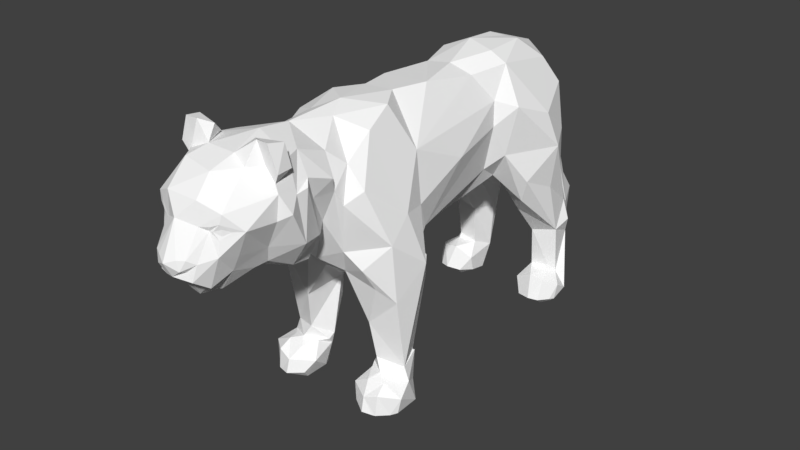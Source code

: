 # Source: TigerAnimation.blend  (saved by Blender 2.79.0; exported with 4.5.12 LTS)
import bpy
from mathutils import Matrix  # noqa: F401  (used for matrix-valued properties, if any)

bpy.ops.wm.read_factory_settings(use_empty=True)
scene = bpy.context.scene
scene.name = 'Scene'

# ---- collections
col_collection_1 = bpy.data.collections.new('Collection 1'); scene.collection.children.link(col_collection_1)

# ---- materials (node trees are filled in below, after node groups)
mat_tiger_fur = bpy.data.materials.new('Tiger Fur')
mat_tiger_fur.alpha_threshold = 0.0
mat_tiger_fur.diffuse_color = (0.6654, 0.1912, 0.02956, 1.0)
mat_tiger_fur.roughness = 0.5
mat_tiger_eyes = bpy.data.materials.new('Tiger Eyes')
mat_tiger_eyes.alpha_threshold = 0.0
mat_tiger_eyes.diffuse_color = (0.0, 0.0, 0.0, 1.0)
mat_tiger_eyes.roughness = 0.5
mat_tiger_nose = bpy.data.materials.new('Tiger Nose')
mat_tiger_nose.alpha_threshold = 0.0
mat_tiger_nose.diffuse_color = (0.8388, 0.4508, 0.491, 1.0)
mat_tiger_nose.roughness = 0.5
mat_tiger_bottom = bpy.data.materials.new('Tiger Bottom')
mat_tiger_bottom.alpha_threshold = 0.0
mat_tiger_bottom.diffuse_color = (0.8714, 0.7305, 0.5647, 1.0)
mat_tiger_bottom.roughness = 0.5
mat_tiger_outline = bpy.data.materials.new('Tiger Outline')
mat_tiger_outline.alpha_threshold = 0.0
mat_tiger_outline.diffuse_color = (1.0, 1.0, 1.0, 1.0)
mat_tiger_outline.roughness = 0.5

# ---- material node trees
mat_tiger_fur.use_nodes = True; mat_tiger_fur.node_tree.nodes.clear()
_N = mat_tiger_fur.node_tree.nodes; _L = mat_tiger_fur.node_tree.links
n0 = _N.new('ShaderNodeOutputMaterial'); n0.name = 'Material Output'; n0.location = (300, 300)
n1 = _N.new('ShaderNodeBsdfDiffuse'); n1.name = 'Diffuse BSDF'; n1.location = (10, 300)
n1.inputs[0].default_value = (0.6654, 0.1912, 0.02956, 1.0)
_L.new(n1.outputs[0], n0.inputs[0])
n0.is_active_output = True
mat_tiger_eyes.use_nodes = True; mat_tiger_eyes.node_tree.nodes.clear()
_N = mat_tiger_eyes.node_tree.nodes; _L = mat_tiger_eyes.node_tree.links
n0 = _N.new('ShaderNodeOutputMaterial'); n0.name = 'Material Output'; n0.location = (300, 300)
n1 = _N.new('ShaderNodeBsdfDiffuse'); n1.name = 'Diffuse BSDF'; n1.location = (10, 300)
n1.inputs[0].default_value = (0.0, 0.0, 0.0, 1.0)
_L.new(n1.outputs[0], n0.inputs[0])
n0.is_active_output = True
mat_tiger_nose.use_nodes = True; mat_tiger_nose.node_tree.nodes.clear()
_N = mat_tiger_nose.node_tree.nodes; _L = mat_tiger_nose.node_tree.links
n0 = _N.new('ShaderNodeOutputMaterial'); n0.name = 'Material Output'; n0.location = (300, 300)
n1 = _N.new('ShaderNodeBsdfDiffuse'); n1.name = 'Diffuse BSDF'; n1.location = (10, 300)
n1.inputs[0].default_value = (0.8388, 0.4508, 0.491, 1.0)
_L.new(n1.outputs[0], n0.inputs[0])
n0.is_active_output = True
mat_tiger_bottom.use_nodes = True; mat_tiger_bottom.node_tree.nodes.clear()
_N = mat_tiger_bottom.node_tree.nodes; _L = mat_tiger_bottom.node_tree.links
n0 = _N.new('ShaderNodeOutputMaterial'); n0.name = 'Material Output'; n0.location = (300, 300)
n1 = _N.new('ShaderNodeBsdfDiffuse'); n1.name = 'Diffuse BSDF'; n1.location = (10, 300)
n1.inputs[0].default_value = (0.8714, 0.7305, 0.5647, 1.0)
_L.new(n1.outputs[0], n0.inputs[0])
n0.is_active_output = True
mat_tiger_outline.use_nodes = True; mat_tiger_outline.node_tree.nodes.clear()
_N = mat_tiger_outline.node_tree.nodes; _L = mat_tiger_outline.node_tree.links
n0 = _N.new('ShaderNodeOutputMaterial'); n0.name = 'Material Output'; n0.location = (300, 300)
n1 = _N.new('ShaderNodeBsdfDiffuse'); n1.name = 'Diffuse BSDF'; n1.location = (10, 300)
n1.inputs[0].default_value = (1.0, 1.0, 1.0, 1.0)
_L.new(n1.outputs[0], n0.inputs[0])
n0.is_active_output = True

# ---- world
world_world = bpy.data.worlds.new('World'); scene.world = world_world
world_world.color = (0.05088, 0.05088, 0.05088)
world_world.use_sun_shadow = False
world_world.sun_shadow_jitter_overblur = 0.0
world_world.cycles.sampling_method = 'MANUAL'

# ---- meshes
me_tiger = bpy.data.meshes.new('Tiger')
me_tiger.from_pydata([(0.3856, 1.076, 0.7726), (0.4315, 0.7955, 1.015), (0.4406, 0.9378, 0.6005), (0.297, 0.7075, 0.8329), (0.316, 0.9135, 0.565), (0.3638, 0.5946, 0.9753), (0.5126, -1.048, 0.02478), (0.4068, -1.103, 0.005965), (0.2544, 0.829, 0.8926), (0.2602, 1.006, 1.009), (0.5072, -0.9429, 0.01923), (0.3108, -0.9494, 0.0157), (0.2744, -1.019, 0.03335), (0.3645, -1.126, 0.02308), (0.003481, 1.176, 1.653), (0.0692, 1.062, 1.939), (1.415e-12, 1.085, 1.979), (0.002029, 1.271, 1.759), (0.1073, 0.7605, 2.09), (0.3476, 1.081, 0.976), (0.3604, 1.168, 0.6743), (0.4427, -1.223, 0.02928), (0.5073, -1.169, 0.04132), (0.5313, -1.138, 0.04612), (0.2882, -1.191, 0.04295), (0.3691, -1.247, 0.03176), (0.3683, -1.223, 0.0981), (0.3575, -0.6523, 0.9614), (0.3152, -0.7967, 0.5001), (0.4457, -0.7804, 0.9243), (0.2752, -0.8347, 0.6976), (0.477, -1.064, 0.8564), (0.3117, -1.075, 0.6418), (0.3335, -1.025, 0.3285), (0.4078, 0.5388, 1.152), (0.4337, 0.6896, 1.637), (0.4875, 0.7727, 1.374), (0.3146, 0.365, 1.405), (0.3754, 0.9827, 1.412), (2.997e-09, 0.9402, 1.29), (0.1414, 0.7375, 1.093), (0.2258, 0.5372, 1.13), (0.2412, 1.079, 1.61), (0.3062, 1.013, 1.755), (0.2079, 0.9374, 1.938), (0.1478, 0.3811, 2.101), (-2.227e-09, 0.7815, 2.077), (-0.05823, 0.4358, 2.13), (0.246, 0.4036, 2.039), (0.386, 0.3873, 1.769), (0.1038, 1.072, 1.867), (6.382e-11, 1.065, 1.846), (0.45, -1.066, 0.1682), (0.4408, -1.14, 0.1709), (0.5507, -1.129, 0.1218), (0.4535, -1.207, 0.1322), (0.4567, -0.978, 0.2794), (0.4968, -1.0, 0.1659), (0.4451, -0.9024, 0.1151), (0.3312, -1.143, 0.166), (0.236, -1.144, 0.1149), (0.3665, -1.067, 0.2019), (0.2892, -1.043, 0.1853), (0.4103, -0.8413, 0.2936), (0.2707, -0.9408, 0.2428), (0.3017, -1.156, 0.001975), (0.4427, -1.166, -0.001531), (0.3986, -0.8423, 0.3044), (0.2791, -0.955, 0.172), (0.2667, -0.9741, 0.2157), (0.4269, -1.227, 0.02852), (0.2754, 0.2299, 1.651), (0.1743, 0.4417, 1.2), (0.4041, -1.137, 0.9755), (0.1313, -1.081, 0.9712), (0.1731, -1.177, 1.062), (0.2078, -0.7288, 0.9465), (0.1247, -0.9337, 0.9159), (0.3868, -1.279, 1.706), (0.459, -0.977, 1.456), (0.2834, -1.465, 1.757), (0.2063, -1.497, 1.55), (0.04617, 1.612, 0.7094), (0.005076, 1.603, 0.7767), (0.02711, 1.791, 0.5012), (0.06738, 1.681, 0.4703), (0.2708, -1.311, 1.858), (0.3053, -1.373, 1.638), (0.07455, -1.204, 2.067), (0.2372, -1.282, 1.262), (7.751e-10, -1.034, 2.106), (-0.00169, 0.8043, 1.197), (0.06508, -1.358, 1.206), (0.08337, -1.544, 1.355), (-0.06466, -1.385, 1.228), (0.01409, 1.812, 0.2474), (0.5226, -0.8692, 1.074), (-7.683e-10, -1.507, 2.09), (0.4443, 1.064, 0.6264), (0.0007297, -1.538, 1.316), (0.0126, 1.261, 1.343), (2.842e-10, 1.635, 0.4724), (0.05597, 1.208, 1.706), (0.04813, 1.26, 1.682), (0.1925, 0.2431, 1.298), (0.03368, 0.1205, 1.041), (0.3211, -0.6227, 1.209), (0.2089, -0.8568, 2.077), (0.09077, -0.655, 2.081), (-0.02398, 0.03988, 1.025), (0.2625, 0.2554, 1.823), (0.3606, -0.2792, 1.597), (0.3282, -0.724, 1.778), (0.166, 0.1018, 2.011), (0.2869, -0.65, 1.028), (0.3868, -0.7613, 1.422), (0.2668, -1.091, 2.0), (0.05032, 0.04255, 2.071), (0.2504, 1.062, 1.329), (0.1474, -0.3676, 2.076), (-2.87e-09, -0.681, 0.9447), (-0.04893, -1.13, 1.018), (0.3611, -1.232, 1.135), (0.4786, -1.126, 1.302), (0.1067, -0.3957, 1.046), (-0.09006, -0.3939, 1.031), (0.1915, -0.5832, 1.039), (0.1288, -2.331, 1.434), (0.1107, -2.417, 1.493), (-0.001653, -2.384, 1.823), (0.0897, -2.209, 2.046), (0.1068, -2.324, 1.936), (0.1577, -2.198, 1.493), (0.1979, -2.311, 1.626), (0.2214, -2.279, 1.836), (0.1075, -2.335, 1.794), (0.1085, -2.037, 2.095), (0.198, -2.05, 2.063), (0.326, -1.969, 1.988), (0.2329, -2.274, 1.879), (0.3494, -1.981, 1.928), (0.3086, -2.195, 1.783), (0.4013, -1.928, 1.81), (0.2508, -1.98, 2.203), (0.3375, -1.978, 1.783), (0.2198, -1.955, 1.573), (0.3614, -1.794, 1.572), (0.3615, -1.772, 1.887), (0.3516, -1.857, 1.877), (0.152, -2.295, 1.778), (0.2145, -2.278, 1.715), (0.0915, -2.444, 1.613), (0.1249, -2.399, 1.588), (0.01291, -2.463, 1.524), (0.3243, -1.979, 2.211), (0.37, -1.969, 2.075), (0.3346, -1.916, 2.191), (0.171, -1.91, 1.453), (-8.807e-10, -1.945, 1.389), (0.1932, -1.619, 1.341), (0.1892, -1.722, 1.354), (0.02034, -1.634, 1.269), (1.375e-09, -1.742, 1.307), (0.07538, -2.208, 1.359), (2.673e-10, -2.284, 1.329), (0.2556, -1.877, 2.101), (0.3527, -1.903, 2.074), (0.07145, -2.308, 1.41), (0.04433, -2.346, 1.432), (-2.568e-09, -1.748, 2.122), (0.2758, -1.834, 2.058), (0.2298, -1.704, 2.051), (0.2027, -1.956, 2.181), (0.3294, -1.535, 1.865), (0.2154, -1.462, 1.963), (0.1518, -2.026, 1.444), (5.162e-12, -2.038, 1.367), (0.2921, -1.942, 2.088), (0.2745, 0.7997, 0.123), (0.4079, 0.7254, 0.05284), (0.3216, 0.9243, 0.2047), (0.5211, 0.9514, 0.07776), (0.4654, 0.7825, 0.159), (0.459, 0.7458, 0.04949), (0.4256, 0.9048, 0.1796), (0.4534, 0.9878, 0.177), (0.5317, 0.8562, 0.126), (0.2773, 0.8223, 0.04329), (0.2808, 0.9529, 0.01342), (0.4825, 0.9665, 0.02006), (0.4109, 0.8365, 0.02187), (0.2922, 1.045, 0.1655), (0.5229, 0.8379, 0.05186), (0.5085, 0.8096, 0.05144), (0.326, 0.7527, 0.04411), (0.4084, 1.083, 0.1804), (0.4435, 0.7954, 0.01314), (0.3482, 0.7841, 0.00992), (0.5132, 0.8219, 0.05085), (0.3811, 0.7811, 0.1756), (0.4149, 0.9478, 0.2625), (0.4024, 1.105, 0.4913), (0.2755, 1.07, 0.5353), (0.2874, 1.16, 0.6609), (0.0513, -2.468, 1.605), (7.609e-05, -2.497, 1.591), (0.07042, -2.424, 1.546), (0.06388, -2.47, 1.566), (0.3159, -1.726, 1.922), (0.2783, -1.661, 1.777), (0.2861, -1.622, 1.522), (-0.3108, -0.9494, 0.0157), (-0.5072, -0.9429, 0.01923), (-0.5126, -1.048, 0.02478), (-0.3152, -0.7967, 0.5001), (-0.3986, -0.8423, 0.3044), (-0.3575, -0.6523, 0.9614), (-0.2752, -0.8347, 0.6976), (-0.2744, -1.019, 0.03335), (-0.3645, -1.126, 0.02308), (-0.2882, -1.191, 0.04295), (-0.4457, -0.7804, 0.9243), (-0.3683, -1.223, 0.0981), (-0.3691, -1.247, 0.03176), (-0.3335, -1.025, 0.3285), (-0.3117, -1.075, 0.6418), (-0.477, -1.064, 0.8564), (-0.297, 0.7075, 0.8329), (-0.3638, 0.5946, 0.9753), (-0.4406, 0.9378, 0.6005), (-0.316, 0.9135, 0.565), (-0.3856, 1.076, 0.7726), (-0.2602, 1.006, 1.009), (-0.3476, 1.081, 0.976), (-0.2544, 0.829, 0.8926), (-0.4068, -1.103, 0.005965), (-0.4269, -1.227, 0.02852), (-0.5073, -1.169, 0.04132), (-0.4103, -0.8413, 0.2936), (-0.5313, -1.138, 0.04612), (-0.4337, 0.6896, 1.637), (-0.3062, 1.013, 1.755), (-0.386, 0.3873, 1.769), (-0.2303, 0.3899, 2.06), (-0.4875, 0.7727, 1.374), (-0.4078, 0.5388, 1.152), (-0.3146, 0.365, 1.405), (-0.0692, 1.062, 1.939), (-0.4315, 0.7955, 1.015), (-0.2258, 0.5372, 1.13), (-0.3754, 0.9827, 1.412), (-0.1073, 0.7605, 2.09), (-0.2079, 0.9374, 1.938), (-0.3604, 1.168, 0.6743), (-0.05327, 1.208, 1.691), (-0.1038, 1.072, 1.867), (-0.06965, 1.092, 1.693), (-0.2773, 1.058, 1.454), (-0.236, -1.144, 0.1149), (-0.2892, -1.043, 0.1853), (-0.4567, -0.978, 0.2794), (-0.2707, -0.9408, 0.2428), (-0.4408, -1.14, 0.1709), (-0.4535, -1.207, 0.1322), (-0.3312, -1.143, 0.166), (-0.2791, -0.955, 0.172), (-0.3017, -1.156, 0.001975), (-0.3665, -1.067, 0.2019), (-0.4427, -1.166, -0.001531), (-0.5507, -1.129, 0.1218), (-0.45, -1.066, 0.1682), (-0.4084, 1.083, 0.1804), (-0.4024, 1.105, 0.4913), (-0.2922, 1.045, 0.1655), (-0.3216, 0.9243, 0.2047), (-0.4534, 0.9878, 0.177), (-0.4149, 0.9478, 0.2625), (-0.4256, 0.9048, 0.1796), (-0.4427, -1.223, 0.02928), (-0.4451, -0.9024, 0.1151), (-0.2667, -0.9741, 0.2157), (-0.4968, -1.0, 0.1659), (-0.2319, 0.4061, 1.266), (-0.1557, 0.4772, 1.19), (-0.2754, 0.2299, 1.651), (-0.4041, -1.137, 0.9755), (-0.2834, -1.465, 1.757), (-0.3053, -1.373, 1.638), (-0.2372, -1.282, 1.262), (-0.2063, -1.497, 1.55), (-0.09125, -1.543, 1.363), (-0.1313, -1.081, 0.9712), (-0.1731, -1.177, 1.062), (-0.2078, -0.7288, 0.9465), (-0.3868, -1.279, 1.706), (-0.2874, 1.16, 0.6609), (-0.04177, 1.612, 0.7232), (-0.2755, 1.07, 0.5353), (-0.2708, -1.311, 1.858), (-0.07455, -1.204, 2.067), (-0.1414, 0.7375, 1.093), (-0.03735, 1.804, 0.2868), (-0.5226, -0.8692, 1.074), (-0.07588, 1.715, 0.5079), (-0.4443, 1.064, 0.6264), (-0.3294, -1.535, 1.865), (-0.06089, 1.671, 0.4741), (-0.04235, 1.262, 1.7), (-0.06122, 1.321, 1.322), (-0.2625, 0.2554, 1.823), (-0.3282, -0.724, 1.778), (-0.3606, -0.2792, 1.597), (-0.1455, 0.08388, 2.033), (-0.1746, -0.3662, 2.052), (-0.1074, -0.6557, 2.069), (-0.2089, -0.8568, 2.077), (-0.2668, -1.091, 2.0), (-0.459, -0.977, 1.456), (-0.3868, -0.7613, 1.422), (-0.1925, 0.2431, 1.298), (-0.3211, -0.6227, 1.209), (-0.2585, 1.058, 1.282), (-0.14, -0.921, 0.9069), (-0.4786, -1.126, 1.302), (-0.2869, -0.65, 1.028), (-0.3611, -1.232, 1.135), (-0.1915, -0.5832, 1.039), (-0.1577, -2.198, 1.493), (-0.07145, -2.308, 1.41), (-0.1979, -2.311, 1.626), (-0.1455, -2.311, 1.438), (-0.1107, -2.417, 1.493), (-0.2198, -1.955, 1.573), (-0.3375, -1.978, 1.783), (-0.2233, -2.031, 2.057), (-0.1422, -2.163, 2.056), (-0.3494, -1.981, 1.928), (-0.2329, -2.274, 1.879), (-0.05035, -2.347, 1.425), (-0.1068, -2.324, 1.936), (-0.2508, -1.98, 2.203), (-0.2921, -1.942, 2.088), (-0.326, -1.969, 1.988), (-0.37, -1.969, 2.075), (-0.1101, -2.035, 2.095), (-0.2027, -1.956, 2.181), (-0.3614, -1.794, 1.572), (-0.3615, -1.772, 1.887), (-0.4013, -1.928, 1.81), (-0.3516, -1.857, 1.877), (-0.3086, -2.195, 1.783), (-0.1249, -2.399, 1.588), (-0.09224, -2.445, 1.614), (-0.2214, -2.279, 1.836), (-0.2145, -2.278, 1.715), (-0.152, -2.295, 1.778), (-0.1075, -2.335, 1.794), (-0.1711, -1.621, 1.318), (-0.1892, -1.722, 1.354), (-0.171, -1.91, 1.453), (-0.3346, -1.916, 2.191), (-0.3527, -1.903, 2.074), (-0.2556, -1.877, 2.101), (-0.2298, -1.704, 2.051), (-0.08622, -2.204, 1.367), (-0.2154, -1.462, 1.963), (-0.3243, -1.979, 2.211), (-0.1518, -2.026, 1.444), (-0.2758, -1.834, 2.058), (-0.3811, 0.7811, 0.1756), (-0.2745, 0.7997, 0.123), (-0.2773, 0.8223, 0.04329), (-0.3482, 0.7841, 0.00992), (-0.5229, 0.8379, 0.05186), (-0.4109, 0.8365, 0.02187), (-0.4654, 0.7825, 0.159), (-0.4079, 0.7254, 0.05284), (-0.5211, 0.9514, 0.07776), (-0.5317, 0.8562, 0.126), (-0.4435, 0.7954, 0.01314), (-0.5132, 0.8219, 0.05085), (-0.326, 0.7527, 0.04411), (-0.5085, 0.8096, 0.05144), (-0.459, 0.7458, 0.04949), (-0.2808, 0.9529, 0.01342), (-0.4825, 0.9665, 0.02006), (-0.06509, -2.469, 1.567), (-0.07042, -2.424, 1.546), (-0.01991, -2.46, 1.524), (-0.0513, -2.468, 1.605), (-0.3159, -1.726, 1.922), (-0.2783, -1.661, 1.777), (-0.2861, -1.622, 1.522), (0.2653, -2.226, 1.78), (0.2183, -2.267, 1.746), (-0.187, -2.286, 1.777), (-0.2183, -2.267, 1.746), (-0.2217, -2.268, 1.806), (0.2217, -2.268, 1.806), (0.187, -2.286, 1.777), (-0.2653, -2.226, 1.78), (0.1749, -2.302, 1.819), (0.1964, -2.289, 1.858), (-0.1958, -2.289, 1.859), (-0.1745, -2.302, 1.82), (0.2178, -2.197, 1.609), (-0.2172, -2.197, 1.608), (0.026, 1.436, 1.217), (0.05107, 1.41, 1.208), (-0.01785, 1.439, 1.223), (0.04718, 1.43, 1.212), (0.003692, 1.452, 1.223), (-0.04206, 1.432, 1.225), (-0.06117, 1.375, 1.191), (-0.05712, 1.383, 1.196), (-0.001428, 1.339, 1.177), (0.01015, 1.333, 1.174), (0.02307, 1.341, 1.176), (0.06062, 1.401, 1.202)], [], [(0, 1, 2), (3, 4, 2), (2, 1, 34), (5, 2, 34), (2, 5, 3), (7, 10, 6), (6, 13, 7), (7, 11, 10), (15, 14, 102), (15, 17, 16), (15, 102, 103), (15, 103, 17), (15, 16, 18), (7, 12, 11), (67, 28, 27), (27, 29, 67), (30, 27, 28), (7, 13, 12), (56, 31, 32), (33, 32, 30), (67, 29, 56), (96, 31, 56), (29, 96, 56), (0, 36, 1), (1, 36, 34), (19, 38, 36), (36, 0, 19), (49, 36, 35), (49, 37, 36), (36, 37, 34), (35, 38, 43), (35, 36, 38), (40, 39, 9), (40, 8, 3), (3, 41, 40), (8, 40, 9), (19, 9, 118), (5, 41, 3), (50, 43, 42), (42, 43, 38), (43, 50, 44), (18, 44, 15), (47, 18, 46), (18, 48, 44), (18, 45, 48), (35, 43, 44), (48, 49, 35), (44, 48, 35), (50, 51, 15), (44, 50, 15), (51, 14, 15), (47, 45, 18), (54, 53, 55), (56, 61, 57), (54, 10, 57), (10, 58, 57), (59, 60, 26), (65, 60, 12), (61, 62, 59), (54, 52, 53), (57, 52, 54), (10, 54, 23), (22, 55, 21), (54, 55, 22), (23, 54, 22), (24, 26, 60), (25, 26, 24), (69, 33, 64), (59, 62, 60), (55, 26, 21), (21, 26, 70), (60, 65, 24), (26, 25, 70), (6, 66, 13), (23, 66, 6), (24, 65, 25), (66, 65, 13), (21, 66, 23), (55, 53, 26), (12, 60, 68), (68, 11, 12), (62, 68, 60), (26, 53, 59), (59, 53, 61), (53, 52, 61), (61, 56, 33), (57, 58, 63), (63, 56, 57), (68, 69, 64), (61, 52, 57), (62, 61, 69), (68, 64, 11), (11, 64, 67), (67, 63, 58), (58, 11, 67), (13, 65, 12), (67, 64, 28), (28, 64, 30), (58, 10, 11), (6, 10, 23), (61, 33, 69), (62, 69, 68), (63, 67, 56), (30, 64, 33), (33, 56, 32), (49, 71, 37), (37, 72, 5), (71, 104, 37), (37, 104, 72), (116, 78, 79), (72, 41, 5), (84, 83, 82), (84, 82, 85), (34, 37, 5), (202, 3, 8), (202, 4, 3), (203, 19, 20), (19, 203, 9), (203, 8, 9), (203, 202, 8), (19, 0, 20), (89, 123, 87), (78, 86, 87), (256, 50, 42), (16, 46, 18), (91, 39, 72), (89, 81, 92), (89, 80, 81), (89, 87, 80), (93, 92, 81), (93, 94, 92), (86, 80, 87), (76, 114, 27), (84, 85, 95), (27, 30, 76), (97, 174, 88), (97, 88, 90), (174, 80, 86), (20, 0, 98), (86, 88, 174), (173, 80, 174), (32, 31, 73), (32, 73, 75), (30, 77, 76), (30, 74, 77), (32, 75, 74), (74, 30, 32), (98, 0, 2), (100, 416, 417), (85, 418, 417), (82, 410, 408), (103, 410, 407), (102, 418, 408), (83, 411, 407), (85, 101, 95), (14, 100, 102), (104, 124, 72), (124, 105, 72), (71, 106, 104), (90, 107, 108), (110, 112, 111), (111, 71, 110), (106, 115, 114), (115, 106, 111), (115, 111, 112), (111, 106, 71), (116, 112, 107), (108, 107, 112), (79, 115, 112), (112, 116, 79), (117, 45, 47), (113, 48, 45), (45, 117, 113), (48, 110, 49), (48, 113, 110), (118, 42, 38), (9, 39, 118), (19, 118, 38), (118, 39, 256), (42, 118, 256), (119, 113, 117), (119, 108, 112), (113, 119, 112), (112, 110, 113), (110, 71, 49), (105, 109, 91), (105, 91, 72), (116, 88, 86), (87, 123, 78), (86, 78, 116), (31, 122, 73), (77, 74, 121), (76, 77, 120), (75, 89, 92), (75, 92, 74), (74, 92, 121), (40, 41, 72), (40, 72, 39), (51, 50, 256), (89, 122, 123), (89, 75, 122), (105, 124, 109), (124, 125, 109), (107, 88, 116), (90, 88, 107), (120, 125, 124), (120, 124, 126), (114, 76, 126), (106, 126, 124), (114, 126, 106), (104, 106, 124), (126, 76, 120), (29, 115, 96), (114, 115, 29), (27, 114, 29), (75, 73, 122), (123, 122, 31), (96, 123, 31), (123, 96, 79), (115, 79, 96), (79, 78, 123), (133, 128, 127), (141, 133, 405), (132, 127, 167), (132, 133, 127), (134, 139, 402), (137, 139, 140), (130, 131, 139), (135, 402, 131), (130, 137, 136), (137, 130, 139), (138, 177, 137), (141, 144, 140), (144, 142, 140), (137, 140, 138), (139, 141, 140), (137, 143, 136), (172, 136, 143), (155, 177, 138), (137, 177, 143), (145, 142, 144), (145, 144, 141), (141, 405, 145), (147, 148, 146), (148, 142, 146), (142, 148, 140), (138, 140, 148), (151, 152, 149), (387, 331, 388), (134, 393, 141), (128, 153, 127), (205, 129, 389), (149, 135, 151), (151, 135, 129), (353, 395, 355), (141, 150, 133), (152, 128, 133), (149, 152, 133), (133, 150, 149), (161, 159, 160), (175, 158, 157), (160, 162, 161), (158, 162, 160), (166, 170, 165), (156, 166, 165), (164, 163, 167), (170, 169, 136), (171, 169, 170), (136, 172, 165), (136, 165, 170), (209, 81, 80), (171, 173, 174), (209, 80, 173), (173, 208, 209), (169, 171, 97), (174, 97, 171), (154, 156, 172), (166, 156, 155), (143, 154, 172), (135, 149, 401), (156, 154, 155), (134, 141, 139), (175, 176, 158), (146, 160, 210), (132, 175, 145), (145, 175, 157), (163, 175, 132), (176, 175, 163), (177, 154, 143), (154, 177, 155), (165, 172, 156), (170, 148, 171), (210, 160, 159), (166, 138, 170), (138, 166, 155), (182, 179, 183), (178, 187, 194), (186, 184, 182), (185, 184, 186), (186, 181, 185), (188, 190, 187), (189, 192, 190), (192, 186, 193), (186, 182, 193), (179, 178, 194), (189, 181, 192), (188, 191, 195), (195, 189, 188), (196, 197, 187), (190, 196, 187), (192, 196, 190), (197, 194, 187), (196, 183, 179), (198, 196, 192), (196, 198, 193), (194, 197, 179), (199, 180, 178), (179, 199, 178), (181, 186, 192), (183, 193, 182), (180, 191, 178), (188, 178, 191), (178, 188, 187), (184, 180, 199), (179, 182, 199), (199, 182, 184), (184, 200, 180), (185, 181, 201), (195, 201, 181), (181, 189, 195), (200, 184, 185), (66, 21, 70), (25, 66, 70), (25, 65, 66), (202, 203, 191), (191, 203, 195), (190, 188, 189), (196, 179, 197), (207, 204, 205), (151, 204, 207), (81, 210, 159), (81, 209, 210), (207, 153, 206), (138, 148, 170), (168, 338, 164), (158, 160, 157), (129, 135, 131), (164, 167, 168), (205, 153, 207), (157, 160, 146), (145, 157, 146), (145, 146, 142), (98, 2, 201), (20, 98, 201), (203, 20, 201), (167, 163, 132), (185, 2, 200), (201, 2, 185), (196, 193, 183), (2, 4, 200), (200, 4, 180), (203, 201, 195), (4, 202, 191), (180, 4, 191), (171, 148, 208), (146, 210, 147), (81, 159, 93), (208, 173, 171), (208, 147, 210), (206, 153, 128), (208, 148, 147), (209, 208, 210), (168, 167, 127), (153, 168, 127), (99, 93, 161), (159, 161, 93), (214, 215, 216), (216, 217, 214), (218, 235, 211), (219, 235, 218), (221, 215, 260), (225, 224, 217), (221, 216, 215), (226, 302, 260), (302, 221, 260), (226, 260, 225), (228, 229, 227), (248, 229, 245), (248, 231, 229), (229, 228, 245), (230, 227, 229), (211, 235, 212), (212, 235, 213), (219, 213, 235), (241, 240, 252), (243, 252, 240), (246, 244, 245), (246, 242, 244), (244, 242, 240), (250, 240, 241), (242, 243, 240), (254, 51, 247), (249, 228, 227), (250, 233, 244), (244, 240, 250), (244, 248, 245), (231, 244, 233), (244, 231, 248), (16, 247, 251), (251, 47, 46), (243, 47, 251), (252, 251, 247), (254, 247, 307), (17, 247, 16), (307, 247, 17), (255, 241, 252), (51, 255, 247), (255, 252, 247), (256, 257, 241), (241, 255, 256), (241, 257, 250), (243, 251, 252), (262, 263, 222), (262, 222, 264), (211, 265, 218), (265, 259, 258), (258, 218, 265), (260, 238, 281), (268, 239, 213), (260, 267, 224), (279, 281, 238), (270, 262, 267), (270, 269, 262), (270, 281, 269), (262, 269, 263), (269, 212, 239), (212, 269, 281), (262, 264, 267), (258, 266, 218), (258, 264, 222), (259, 267, 264), (295, 273, 271), (295, 297, 273), (277, 276, 275), (385, 377, 271), (272, 271, 377), (377, 275, 272), (266, 268, 219), (268, 278, 239), (268, 213, 219), (268, 223, 236), (278, 268, 236), (266, 223, 268), (266, 220, 223), (266, 219, 218), (261, 217, 224), (261, 215, 214), (261, 214, 217), (212, 213, 239), (212, 279, 211), (280, 259, 265), (261, 265, 211), (224, 267, 280), (267, 259, 280), (260, 224, 225), (215, 238, 260), (280, 265, 261), (222, 220, 258), (222, 223, 220), (266, 258, 220), (222, 278, 236), (222, 263, 278), (263, 269, 237), (263, 237, 278), (269, 239, 237), (259, 264, 258), (279, 212, 281), (267, 260, 281), (223, 222, 236), (270, 267, 281), (224, 280, 261), (211, 279, 215), (238, 215, 279), (261, 211, 215), (249, 282, 228), (283, 282, 249), (282, 246, 228), (284, 242, 246), (319, 284, 246), (286, 288, 289), (287, 288, 286), (94, 290, 289), (290, 94, 93), (294, 316, 317), (254, 14, 51), (231, 233, 253), (233, 295, 253), (303, 296, 84), (83, 84, 296), (295, 233, 232), (319, 246, 282), (319, 282, 283), (227, 297, 234), (230, 297, 227), (234, 295, 232), (297, 295, 234), (246, 245, 228), (39, 91, 283), (283, 300, 39), (249, 300, 283), (46, 16, 251), (255, 51, 256), (286, 298, 287), (289, 288, 94), (323, 288, 287), (298, 294, 287), (94, 121, 92), (288, 121, 94), (301, 84, 95), (306, 303, 301), (101, 306, 301), (95, 101, 301), (303, 84, 301), (365, 97, 299), (299, 97, 90), (286, 365, 298), (231, 253, 304), (231, 304, 229), (299, 298, 365), (286, 305, 365), (290, 93, 99), (285, 225, 292), (292, 225, 291), (226, 225, 285), (217, 216, 293), (324, 293, 216), (291, 217, 322), (217, 291, 225), (322, 217, 293), (413, 296, 306), (412, 83, 296), (308, 415, 100), (101, 415, 306), (306, 296, 303), (411, 307, 17), (100, 14, 254), (254, 308, 100), (307, 308, 254), (412, 308, 307), (310, 309, 311), (313, 312, 310), (309, 310, 312), (284, 311, 309), (313, 119, 312), (314, 108, 313), (119, 117, 312), (314, 313, 310), (315, 314, 310), (318, 317, 310), (310, 316, 315), (316, 310, 317), (125, 319, 283), (320, 284, 319), (315, 90, 314), (90, 108, 314), (109, 125, 283), (39, 232, 321), (321, 233, 250), (232, 233, 321), (321, 257, 39), (257, 321, 250), (249, 227, 300), (234, 300, 227), (300, 234, 232), (39, 300, 232), (284, 309, 242), (309, 243, 242), (109, 283, 91), (108, 119, 313), (47, 312, 117), (243, 312, 47), (39, 257, 256), (312, 243, 309), (322, 293, 120), (77, 121, 322), (291, 322, 121), (322, 120, 77), (323, 302, 226), (318, 324, 221), (324, 216, 221), (318, 221, 302), (325, 226, 285), (285, 292, 325), (325, 323, 226), (299, 316, 298), (292, 288, 325), (121, 292, 291), (288, 292, 121), (294, 298, 316), (325, 288, 323), (323, 287, 294), (326, 320, 125), (293, 324, 326), (320, 319, 125), (293, 326, 120), (125, 120, 326), (326, 324, 320), (318, 320, 324), (320, 318, 311), (311, 318, 310), (320, 311, 284), (294, 317, 323), (317, 318, 302), (302, 323, 317), (299, 315, 316), (299, 90, 315), (329, 327, 330), (330, 327, 328), (329, 406, 327), (333, 332, 350), (327, 406, 332), (344, 334, 335), (335, 130, 344), (130, 136, 344), (331, 329, 330), (331, 330, 338), (339, 131, 130), (335, 339, 130), (339, 129, 131), (341, 334, 340), (340, 334, 344), (341, 342, 334), (341, 343, 342), (344, 345, 340), (349, 347, 346), (348, 349, 346), (348, 332, 333), (336, 334, 342), (350, 337, 336), (348, 333, 336), (336, 342, 349), (349, 348, 336), (333, 350, 336), (338, 388, 331), (338, 153, 388), (331, 351, 329), (351, 352, 355), (354, 400, 350), (339, 356, 129), (337, 334, 336), (335, 334, 337), (339, 335, 337), (337, 353, 403), (356, 403, 404), (354, 350, 329), (354, 329, 355), (351, 355, 329), (150, 393, 394), (357, 161, 358), (162, 358, 161), (158, 367, 359), (361, 360, 362), (360, 361, 343), (368, 361, 362), (164, 364, 163), (364, 164, 328), (169, 363, 368), (362, 344, 368), (169, 368, 344), (162, 158, 358), (136, 169, 344), (289, 391, 286), (305, 363, 365), (286, 391, 305), (390, 305, 391), (363, 169, 97), (97, 365, 363), (366, 340, 345), (360, 366, 345), (366, 360, 343), (350, 353, 337), (367, 332, 359), (367, 327, 332), (358, 392, 357), (358, 346, 392), (176, 163, 364), (367, 364, 327), (367, 176, 364), (176, 367, 158), (341, 366, 343), (366, 341, 340), (345, 344, 362), (345, 362, 360), (349, 368, 363), (342, 361, 368), (361, 342, 343), (274, 369, 370), (369, 376, 370), (274, 277, 369), (382, 383, 375), (384, 370, 371), (370, 384, 273), (273, 274, 370), (379, 373, 374), (375, 376, 369), (375, 369, 277), (277, 275, 378), (277, 378, 375), (378, 377, 373), (377, 378, 275), (229, 275, 276), (229, 272, 275), (272, 295, 271), (382, 379, 383), (230, 229, 276), (297, 230, 273), (230, 276, 274), (230, 274, 273), (379, 374, 371), (372, 379, 371), (379, 380, 373), (380, 379, 382), (383, 379, 376), (381, 372, 371), (376, 379, 372), (372, 381, 376), (276, 277, 274), (377, 385, 373), (373, 385, 374), (273, 384, 271), (385, 271, 384), (374, 384, 371), (371, 370, 381), (376, 375, 383), (375, 378, 382), (370, 376, 381), (378, 373, 382), (384, 374, 385), (346, 332, 348), (205, 388, 153), (388, 205, 386), (389, 386, 205), (389, 352, 386), (129, 355, 352), (352, 389, 129), (358, 158, 359), (358, 359, 346), (359, 332, 346), (328, 164, 338), (349, 342, 368), (390, 391, 392), (347, 390, 392), (328, 338, 330), (168, 153, 338), (290, 99, 161), (357, 290, 161), (349, 390, 347), (229, 304, 272), (364, 328, 327), (304, 253, 272), (253, 295, 272), (391, 289, 392), (357, 289, 290), (392, 289, 357), (388, 386, 387), (349, 363, 390), (392, 346, 347), (305, 390, 363), (239, 278, 237), (23, 22, 21), (355, 356, 404), (151, 129, 204), (205, 204, 129), (352, 351, 386), (386, 351, 387), (351, 331, 387), (151, 207, 152), (206, 152, 207), (128, 152, 206), (398, 399, 394), (393, 398, 394), (395, 397, 396), (397, 400, 396), (134, 399, 398), (353, 400, 397), (150, 399, 149), (354, 395, 396), (134, 398, 393), (353, 397, 395), (354, 396, 400), (150, 141, 393), (134, 149, 399), (353, 350, 400), (150, 394, 399), (354, 355, 395), (402, 401, 134), (402, 139, 131), (401, 149, 134), (404, 353, 355), (403, 339, 337), (404, 403, 353), (145, 405, 132), (405, 133, 132), (406, 329, 350), (332, 406, 350), (410, 83, 407), (409, 412, 307), (411, 103, 407), (408, 103, 102), (409, 411, 83), (414, 413, 308), (414, 412, 296), (415, 413, 306), (415, 416, 100), (417, 101, 85), (418, 82, 408), (418, 100, 417), (135, 401, 402), (413, 414, 296), (412, 409, 83), (308, 413, 415), (101, 416, 415), (411, 409, 307), (412, 414, 308), (356, 339, 403), (129, 356, 355), (410, 82, 83), (411, 17, 103), (408, 410, 103), (417, 416, 101), (418, 85, 82), (418, 102, 100)])
me_tiger.polygons.foreach_set('material_index', [0, 0, 0, 0, 0, 0, 0, 0, 3, 0, 3, 0, 0, 0, 0, 0, 0, 0, 0, 0, 0, 0, 0, 0, 0, 0, 0, 0, 0, 0, 0, 0, 3, 0, 0, 0, 0, 0, 0, 0, 0, 0, 0, 0, 0, 0, 0, 0, 3, 0, 3, 0, 0, 0, 0, 0, 0, 0, 0, 0, 0, 0, 0, 0, 0, 0, 0, 0, 0, 0, 0, 0, 0, 0, 0, 0, 0, 0, 0, 0, 0, 0, 0, 0, 0, 0, 0, 0, 0, 0, 0, 0, 0, 0, 0, 0, 0, 0, 0, 0, 0, 0, 0, 0, 0, 0, 0, 0, 0, 0, 0, 0, 0, 0, 0, 0, 0, 0, 0, 0, 0, 0, 0, 3, 0, 3, 3, 0, 0, 3, 3, 0, 0, 0, 0, 0, 0, 0, 0, 0, 0, 0, 0, 0, 0, 0, 0, 0, 3, 3, 3, 0, 3, 0, 3, 3, 3, 3, 0, 0, 0, 0, 0, 0, 0, 0, 0, 0, 0, 0, 0, 0, 0, 0, 0, 0, 3, 0, 3, 3, 0, 0, 0, 0, 0, 3, 3, 0, 0, 0, 0, 3, 3, 3, 3, 3, 0, 3, 3, 0, 0, 3, 3, 0, 0, 3, 3, 3, 3, 3, 3, 3, 0, 0, 0, 0, 0, 0, 0, 0, 0, 3, 0, 3, 3, 3, 0, 0, 0, 0, 0, 1, 0, 0, 0, 0, 3, 0, 1, 3, 0, 0, 0, 0, 0, 0, 0, 0, 3, 3, 3, 0, 0, 0, 3, 0, 3, 0, 0, 3, 3, 3, 3, 0, 0, 3, 0, 0, 0, 0, 0, 0, 0, 0, 0, 0, 0, 0, 0, 0, 0, 3, 3, 3, 3, 3, 3, 3, 3, 3, 0, 0, 3, 0, 0, 0, 0, 0, 0, 0, 0, 0, 0, 0, 0, 0, 0, 0, 0, 0, 0, 0, 0, 0, 0, 0, 0, 0, 0, 0, 0, 0, 0, 0, 0, 0, 0, 0, 0, 0, 0, 0, 0, 0, 0, 0, 0, 0, 2, 2, 3, 0, 2, 0, 3, 3, 0, 3, 2, 3, 3, 0, 0, 0, 0, 3, 0, 0, 0, 0, 0, 0, 0, 0, 0, 0, 3, 0, 0, 3, 0, 0, 3, 3, 3, 3, 0, 0, 0, 0, 0, 0, 0, 0, 0, 0, 0, 0, 0, 0, 0, 0, 0, 0, 0, 0, 0, 0, 0, 0, 0, 3, 0, 0, 0, 0, 0, 0, 0, 0, 0, 0, 3, 0, 0, 0, 3, 0, 3, 3, 0, 0, 0, 0, 0, 0, 0, 0, 0, 0, 0, 0, 0, 0, 0, 0, 0, 0, 0, 0, 0, 0, 0, 0, 0, 0, 0, 0, 0, 0, 0, 0, 0, 0, 0, 0, 0, 0, 0, 0, 0, 0, 0, 0, 0, 0, 0, 0, 0, 0, 0, 0, 0, 0, 0, 0, 0, 0, 0, 0, 0, 0, 0, 0, 0, 0, 0, 0, 0, 0, 0, 3, 3, 0, 3, 0, 0, 0, 0, 0, 0, 0, 0, 0, 0, 0, 0, 3, 3, 0, 0, 3, 0, 3, 0, 0, 3, 3, 0, 3, 3, 3, 0, 0, 0, 0, 0, 0, 0, 0, 3, 0, 0, 0, 0, 0, 0, 0, 0, 3, 0, 3, 3, 3, 0, 3, 3, 3, 3, 0, 0, 0, 0, 0, 0, 0, 0, 0, 0, 0, 0, 3, 0, 0, 0, 3, 3, 0, 0, 3, 0, 0, 0, 0, 3, 0, 0, 3, 0, 0, 0, 3, 0, 3, 3, 3, 3, 0, 0, 0, 0, 0, 0, 0, 0, 0, 3, 3, 0, 0, 0, 3, 3, 3, 3, 3, 3, 0, 0, 0, 0, 0, 0, 0, 0, 0, 3, 3, 3, 0, 3, 0, 0, 0, 3, 3, 0, 0, 0, 3, 3, 1, 1, 0, 0, 0, 0, 0, 0, 0, 0, 0, 0, 3, 3, 3, 0, 0, 0, 0, 0, 0, 3, 0, 0, 0, 0, 0, 3, 3, 3, 0, 0, 0, 3, 3, 0, 0, 0, 3, 0, 0, 0, 0, 0, 0, 0, 0, 0, 0, 3, 3, 3, 3, 3, 3, 3, 3, 3, 3, 3, 0, 0, 0, 0, 0, 0, 0, 0, 0, 0, 0, 0, 0, 0, 0, 0, 0, 0, 0, 0, 0, 0, 0, 0, 0, 0, 0, 0, 0, 0, 0, 0, 0, 0, 0, 0, 0, 0, 0, 0, 0, 0, 0, 0, 0, 0, 0, 0, 2, 2, 2, 2, 0, 0, 3, 3, 3, 3, 0, 0, 0, 3, 3, 3, 3, 0, 0, 3, 0, 0, 0, 3, 3, 2, 0, 0, 0, 0, 0, 0, 0, 0, 2, 2, 3, 2, 2, 3, 1, 1, 1, 1, 3, 3, 0, 0, 3, 3, 0, 0, 3, 3, 0, 0, 3, 0, 3, 3, 0, 3, 3, 3, 0, 0, 0, 0, 0, 3, 0, 3, 3, 3, 3, 3, 3, 3, 0, 3, 0, 3, 3, 0, 3, 0, 0, 0, 0, 3, 3, 3, 3])
me_tiger.materials.append(mat_tiger_fur)
me_tiger.materials.append(mat_tiger_eyes)
me_tiger.materials.append(mat_tiger_nose)
me_tiger.materials.append(mat_tiger_bottom)
me_tiger.use_remesh_preserve_volume = False
me_tiger.use_remesh_preserve_attributes = False
me_tiger.use_mirror_vertex_groups = False
me_tiger.update()
me_tiger_outline = bpy.data.meshes.new('Tiger Outline')
me_tiger_outline.from_pydata([(0.4318, 1.093, 0.781), (0.4814, 0.7938, 1.011), (0.4851, 0.9165, 0.5926), (0.2737, 0.6761, 0.8019), (0.2901, 0.874, 0.5487), (0.3785, 0.5549, 0.9487), (0.5379, -1.049, -0.01831), (0.418, -1.133, -0.03241), (0.2067, 0.8293, 0.8779), (0.2189, 1.032, 1.0), (0.5375, -0.9149, -0.009147), (0.2879, -0.9225, -0.01975), (0.2362, -1.011, 0.002119), (0.3627, -1.116, -0.0258), (0.005265, 1.13, 1.635), (0.09888, 1.092, 1.965), (-4.834e-05, 1.116, 2.018), (0.004286, 1.314, 1.784), (0.124, 0.7722, 2.136), (0.3587, 1.129, 0.986), (0.3786, 1.214, 0.6775), (0.4626, -1.264, 0.00861), (0.5362, -1.193, 0.008951), (0.5722, -1.152, 0.02082), (0.253, -1.223, 0.02928), (0.3636, -1.294, 0.01507), (0.36, -1.267, 0.1212), (0.3763, -0.6065, 0.9683), (0.286, -0.7577, 0.4889), (0.486, -0.7508, 0.9226), (0.2291, -0.8205, 0.6845), (0.5167, -1.094, 0.8484), (0.2882, -1.116, 0.6252), (0.3141, -1.071, 0.3339), (0.4483, 0.5113, 1.142), (0.4809, 0.6954, 1.652), (0.5371, 0.777, 1.377), (0.355, 0.3386, 1.393), (0.414, 1.014, 1.417), (-0.001692, 0.9804, 1.261), (0.09891, 0.7305, 1.068), (0.1941, 0.5214, 1.094), (0.2585, 1.125, 1.612), (0.343, 1.042, 1.773), (0.2406, 0.9575, 1.97), (0.1661, 0.3774, 2.148), (-0.000171, 0.7936, 2.125), (-0.06471, 0.4345, 2.18), (0.2841, 0.3992, 2.071), (0.432, 0.371, 1.78), (0.1169, 1.118, 1.881), (-0.006204, 1.104, 1.814), (0.4682, -1.073, 0.2143), (0.4514, -1.157, 0.2168), (0.5951, -1.143, 0.1407), (0.467, -1.246, 0.1601), (0.5025, -0.9953, 0.2896), (0.5407, -0.9959, 0.1894), (0.4658, -0.8576, 0.1072), (0.3194, -1.169, 0.2069), (0.1911, -1.163, 0.1262), (0.3666, -1.098, 0.2416), (0.2586, -1.057, 0.2225), (0.4304, -0.7966, 0.3035), (0.2234, -0.9248, 0.2433), (0.2804, -1.162, -0.04292), (0.4523, -1.171, -0.05026), (0.4099, -0.7941, 0.298), (0.2308, -0.9439, 0.1656), (0.2179, -0.9846, 0.2185), (0.4384, -1.27, 0.007305), (0.3242, 0.2198, 1.647), (0.193, 0.4261, 1.157), (0.4088, -1.183, 0.9553), (0.1093, -1.107, 0.9348), (0.1736, -1.218, 1.033), (0.1961, -0.6986, 0.9084), (0.1027, -0.9387, 0.8712), (0.4306, -1.299, 1.719), (0.5074, -0.9714, 1.467), (0.3333, -1.466, 1.753), (0.2535, -1.498, 1.534), (0.08106, 1.644, 0.7262), (0.00861, 1.649, 0.7961), (0.04284, 1.836, 0.5166), (0.114, 1.667, 0.4584), (0.3124, -1.322, 1.883), (0.3459, -1.401, 1.633), (0.09788, -1.21, 2.111), (0.2606, -1.322, 1.244), (-7.192e-05, -1.037, 2.156), (-0.001964, 0.8293, 1.154), (0.0779, -1.391, 1.171), (0.1105, -1.533, 1.315), (-0.07953, -1.417, 1.192), (0.02607, 1.829, 0.2018), (0.5705, -0.8548, 1.076), (2.626e-10, -1.501, 2.14), (0.4926, 1.077, 0.6302), (-0.001565, -1.497, 1.287), (0.02297, 1.214, 1.327), (0.0007897, 1.592, 0.4479), (0.1043, 1.197, 1.699), (0.09056, 1.284, 1.692), (0.239, 0.2384, 1.281), (0.05023, 0.1281, 0.9944), (0.367, -0.6108, 1.193), (0.2386, -0.8506, 2.117), (0.1075, -0.6512, 2.128), (-0.03545, 0.04412, 0.9763), (0.308, 0.241, 1.837), (0.4103, -0.2736, 1.598), (0.3747, -0.7196, 1.796), (0.203, 0.09738, 2.045), (0.3093, -0.6081, 1.013), (0.4346, -0.7468, 1.425), (0.3036, -1.1, 2.032), (0.05573, 0.03932, 2.121), (0.2529, 1.112, 1.325), (0.1712, -0.3671, 2.12), (0.0003605, -0.6671, 0.8966), (-0.04989, -1.16, 0.9778), (0.3789, -1.277, 1.124), (0.5238, -1.147, 1.303), (0.1295, -0.3866, 1.002), (-0.1093, -0.3849, 0.9857), (0.2168, -0.559, 1.004), (0.1596, -2.344, 1.396), (0.1356, -2.455, 1.472), (-0.002728, -2.431, 1.84), (0.101, -2.234, 2.088), (0.1222, -2.365, 1.961), (0.2014, -2.203, 1.469), (0.2405, -2.337, 1.621), (0.248, -2.321, 1.83), (0.1344, -2.377, 1.803), (0.1083, -2.049, 2.143), (0.2233, -2.081, 2.093), (0.3705, -1.988, 2.001), (0.265, -2.309, 1.894), (0.3952, -1.992, 1.944), (0.3538, -2.216, 1.779), (0.4503, -1.938, 1.81), (0.2536, -2.002, 2.248), (0.3796, -2.0, 1.767), (0.2605, -1.971, 1.55), (0.4076, -1.799, 1.553), (0.4057, -1.764, 1.908), (0.3984, -1.85, 1.893), (0.1797, -2.337, 1.776), (0.2408, -2.319, 1.724), (0.1241, -2.481, 1.623), (0.1625, -2.432, 1.59), (0.02002, -2.503, 1.494), (0.3414, -2.008, 2.248), (0.408, -2.001, 2.069), (0.3592, -1.888, 2.224), (0.2022, -1.927, 1.418), (-1.38e-09, -1.951, 1.339), (0.2253, -1.605, 1.305), (0.2186, -1.734, 1.315), (0.02324, -1.629, 1.22), (-0.0007058, -1.76, 1.26), (0.1018, -2.21, 1.316), (-9.42e-05, -2.3, 1.281), (0.2401, -1.835, 2.124), (0.3922, -1.873, 2.068), (0.09717, -2.328, 1.372), (0.05191, -2.38, 1.396), (5.335e-06, -1.745, 2.172), (0.3065, -1.812, 2.091), (0.2587, -1.694, 2.09), (0.1729, -1.937, 2.216), (0.3772, -1.521, 1.87), (0.2509, -1.451, 1.997), (0.1878, -2.026, 1.409), (-0.0001527, -2.028, 1.318), (0.304, -1.991, 2.092), (0.234, 0.7757, 0.14), (0.4098, 0.6769, 0.04096), (0.2887, 0.8992, 0.2328), (0.567, 0.9705, 0.07269), (0.4893, 0.7545, 0.1929), (0.4856, 0.7068, 0.03291), (0.4465, 0.8898, 0.2225), (0.4824, 0.9562, 0.2026), (0.5763, 0.8488, 0.1475), (0.2376, 0.8115, 0.01486), (0.2496, 0.9688, -0.0223), (0.504, 0.9888, -0.0192), (0.4116, 0.8377, -0.02811), (0.2529, 1.074, 0.155), (0.5643, 0.8285, 0.02553), (0.5476, 0.7846, 0.03282), (0.3013, 0.712, 0.02864), (0.4214, 1.129, 0.1666), (0.4555, 0.7899, -0.03511), (0.3386, 0.7808, -0.03903), (0.54, 0.8087, 0.01071), (0.3763, 0.7507, 0.215), (0.4391, 0.9042, 0.2667), (0.4389, 1.139, 0.488), (0.2256, 1.071, 0.5321), (0.2555, 1.198, 0.6601), (0.07236, -2.51, 1.62), (-8.468e-05, -2.547, 1.593), (0.1001, -2.463, 1.534), (0.09216, -2.508, 1.55), (0.3609, -1.717, 1.942), (0.3249, -1.644, 1.771), (0.3298, -1.601, 1.509), (-0.2879, -0.9225, -0.01975), (-0.5375, -0.9149, -0.009147), (-0.5379, -1.049, -0.01831), (-0.286, -0.7577, 0.4889), (-0.4099, -0.7941, 0.298), (-0.3763, -0.6065, 0.9683), (-0.229, -0.8206, 0.6847), (-0.2362, -1.011, 0.002119), (-0.3627, -1.116, -0.0258), (-0.253, -1.223, 0.02928), (-0.486, -0.7508, 0.9226), (-0.36, -1.267, 0.1212), (-0.3636, -1.294, 0.01507), (-0.3141, -1.071, 0.3339), (-0.2882, -1.116, 0.6252), (-0.5167, -1.094, 0.8484), (-0.2737, 0.6761, 0.8019), (-0.3784, 0.5547, 0.9488), (-0.4851, 0.9165, 0.5926), (-0.2901, 0.874, 0.5487), (-0.4318, 1.093, 0.781), (-0.219, 1.033, 1.0), (-0.3586, 1.129, 0.9862), (-0.2067, 0.8293, 0.8779), (-0.418, -1.133, -0.03241), (-0.4384, -1.27, 0.007305), (-0.5362, -1.193, 0.008951), (-0.4304, -0.7966, 0.3035), (-0.5722, -1.152, 0.02082), (-0.4808, 0.6953, 1.652), (-0.3415, 1.044, 1.771), (-0.432, 0.3713, 1.78), (-0.265, 0.3845, 2.096), (-0.5371, 0.777, 1.377), (-0.4483, 0.5113, 1.142), (-0.3553, 0.3386, 1.393), (-0.09881, 1.093, 1.965), (-0.4814, 0.7938, 1.011), (-0.2036, 0.5086, 1.095), (-0.4145, 1.013, 1.417), (-0.1237, 0.7722, 2.136), (-0.2407, 0.9574, 1.97), (-0.3786, 1.214, 0.6775), (-0.1006, 1.193, 1.683), (-0.1173, 1.118, 1.88), (-0.07454, 1.142, 1.692), (-0.2898, 1.106, 1.452), (-0.1911, -1.163, 0.1262), (-0.2586, -1.057, 0.2225), (-0.5025, -0.9953, 0.2896), (-0.2234, -0.9248, 0.2433), (-0.4514, -1.157, 0.2168), (-0.467, -1.246, 0.1601), (-0.3194, -1.169, 0.2069), (-0.2308, -0.9439, 0.1656), (-0.2804, -1.162, -0.04292), (-0.3666, -1.098, 0.2416), (-0.4523, -1.171, -0.05026), (-0.5951, -1.143, 0.1407), (-0.4682, -1.073, 0.2143), (-0.4214, 1.129, 0.1666), (-0.4389, 1.139, 0.488), (-0.2529, 1.074, 0.155), (-0.2887, 0.8992, 0.2328), (-0.4824, 0.9562, 0.2026), (-0.4391, 0.9042, 0.2667), (-0.4465, 0.8898, 0.2225), (-0.4626, -1.264, 0.00861), (-0.4658, -0.8576, 0.1072), (-0.2179, -0.9846, 0.2185), (-0.5407, -0.9959, 0.1894), (-0.2535, 0.376, 1.232), (-0.1677, 0.4658, 1.143), (-0.3242, 0.2198, 1.647), (-0.4088, -1.183, 0.9553), (-0.3333, -1.466, 1.753), (-0.3459, -1.401, 1.633), (-0.2597, -1.322, 1.242), (-0.2535, -1.498, 1.534), (-0.1189, -1.531, 1.323), (-0.1062, -1.106, 0.9359), (-0.1647, -1.221, 1.04), (-0.1967, -0.6983, 0.9084), (-0.4306, -1.299, 1.719), (-0.2555, 1.198, 0.6601), (-0.07719, 1.643, 0.7395), (-0.2256, 1.071, 0.5321), (-0.3124, -1.322, 1.883), (-0.09788, -1.21, 2.111), (-0.09928, 0.7311, 1.067), (-0.07542, 1.821, 0.259), (-0.5705, -0.8548, 1.076), (-0.1228, 1.731, 0.5156), (-0.4926, 1.077, 0.6302), (-0.3772, -1.521, 1.87), (-0.09991, 1.644, 0.4577), (-0.08295, 1.289, 1.711), (-0.1078, 1.304, 1.316), (-0.3077, 0.2406, 1.838), (-0.3748, -0.7197, 1.796), (-0.4103, -0.2736, 1.598), (-0.1753, 0.07907, 2.073), (-0.2034, -0.3646, 2.093), (-0.1273, -0.6515, 2.114), (-0.2379, -0.8506, 2.117), (-0.3036, -1.1, 2.032), (-0.5074, -0.9714, 1.467), (-0.4346, -0.7468, 1.425), (-0.2381, 0.2381, 1.278), (-0.367, -0.6108, 1.193), (-0.2557, 1.108, 1.283), (-0.1149, -0.9236, 0.8637), (-0.5238, -1.147, 1.303), (-0.3093, -0.6081, 1.013), (-0.3789, -1.277, 1.124), (-0.2173, -0.5589, 1.004), (-0.2018, -2.201, 1.47), (-0.09898, -2.327, 1.372), (-0.2406, -2.336, 1.622), (-0.1799, -2.316, 1.402), (-0.1366, -2.455, 1.474), (-0.2605, -1.971, 1.55), (-0.3796, -2.0, 1.767), (-0.2525, -2.062, 2.083), (-0.1594, -2.185, 2.097), (-0.3953, -1.992, 1.944), (-0.2651, -2.31, 1.894), (-0.05953, -2.379, 1.388), (-0.1217, -2.365, 1.961), (-0.253, -2.002, 2.248), (-0.3047, -1.991, 2.092), (-0.3705, -1.988, 2.001), (-0.408, -2.001, 2.069), (-0.111, -2.046, 2.144), (-0.1728, -1.937, 2.217), (-0.4076, -1.799, 1.553), (-0.4057, -1.764, 1.908), (-0.4503, -1.938, 1.81), (-0.3984, -1.85, 1.893), (-0.3538, -2.216, 1.779), (-0.1627, -2.432, 1.59), (-0.1248, -2.482, 1.623), (-0.2478, -2.321, 1.83), (-0.2408, -2.319, 1.724), (-0.178, -2.338, 1.776), (-0.1187, -2.373, 1.764), (-0.1983, -1.608, 1.278), (-0.2188, -1.733, 1.316), (-0.2022, -1.927, 1.418), (-0.3592, -1.888, 2.224), (-0.3922, -1.873, 2.068), (-0.2402, -1.835, 2.124), (-0.2587, -1.694, 2.09), (-0.1152, -2.208, 1.326), (-0.2509, -1.451, 1.997), (-0.3414, -2.008, 2.248), (-0.1877, -2.026, 1.409), (-0.3065, -1.812, 2.091), (-0.3763, 0.7507, 0.215), (-0.234, 0.7757, 0.14), (-0.2376, 0.8115, 0.01486), (-0.3386, 0.7808, -0.03903), (-0.5643, 0.8285, 0.02553), (-0.4116, 0.8377, -0.02811), (-0.4893, 0.7545, 0.1929), (-0.4098, 0.6769, 0.04096), (-0.567, 0.9705, 0.07269), (-0.5763, 0.8488, 0.1475), (-0.4555, 0.7899, -0.03511), (-0.54, 0.8087, 0.01071), (-0.3013, 0.712, 0.02864), (-0.5476, 0.7846, 0.03282), (-0.4856, 0.7068, 0.03291), (-0.2496, 0.9688, -0.0223), (-0.504, 0.9888, -0.0192), (-0.09349, -2.507, 1.55), (-0.1005, -2.463, 1.534), (-0.03079, -2.499, 1.495), (-0.07194, -2.511, 1.62), (-0.3609, -1.717, 1.942), (-0.3249, -1.644, 1.771), (-0.3295, -1.601, 1.508), (0.2953, -2.266, 1.778), (0.2482, -2.307, 1.751), (-0.205, -2.333, 1.776), (-0.2482, -2.307, 1.751), (-0.2517, -2.307, 1.796), (0.2517, -2.307, 1.796), (0.205, -2.333, 1.776), (-0.2953, -2.266, 1.778), (0.1993, -2.345, 1.81), (0.2162, -2.335, 1.86), (-0.2156, -2.335, 1.861), (-0.1988, -2.345, 1.811), (0.2617, -2.204, 1.586), (-0.2611, -2.204, 1.585), (0.04999, 1.478, 1.231), (0.09576, 1.431, 1.216), (-0.03618, 1.482, 1.238), (0.08517, 1.46, 1.223), (0.006478, 1.5, 1.239), (-0.07647, 1.467, 1.237), (-0.1093, 1.363, 1.186), (-0.1041, 1.399, 1.202), (-0.02717, 1.299, 1.161), (0.0113, 1.288, 1.154), (0.0589, 1.309, 1.163), (0.1103, 1.406, 1.205)], [], [(0, 2, 1), (3, 2, 4), (2, 34, 1), (5, 34, 2), (2, 3, 5), (7, 6, 10), (6, 7, 13), (7, 10, 11), (15, 102, 14), (15, 16, 17), (15, 103, 102), (15, 17, 103), (15, 18, 16), (7, 11, 12), (67, 27, 28), (27, 67, 29), (30, 28, 27), (7, 12, 13), (56, 32, 31), (33, 30, 32), (67, 56, 29), (96, 56, 31), (29, 56, 96), (0, 1, 36), (1, 34, 36), (19, 36, 38), (36, 19, 0), (49, 35, 36), (49, 36, 37), (36, 34, 37), (35, 43, 38), (35, 38, 36), (40, 9, 39), (40, 3, 8), (3, 40, 41), (8, 9, 40), (19, 118, 9), (5, 3, 41), (50, 42, 43), (42, 38, 43), (43, 44, 50), (18, 15, 44), (47, 46, 18), (18, 44, 48), (18, 48, 45), (35, 44, 43), (48, 35, 49), (44, 35, 48), (50, 15, 51), (44, 15, 50), (51, 15, 14), (47, 18, 45), (54, 55, 53), (56, 57, 61), (54, 57, 10), (10, 57, 58), (59, 26, 60), (65, 12, 60), (61, 59, 62), (54, 53, 52), (57, 54, 52), (10, 23, 54), (22, 21, 55), (54, 22, 55), (23, 22, 54), (24, 60, 26), (25, 24, 26), (69, 64, 33), (59, 60, 62), (55, 21, 26), (21, 70, 26), (60, 24, 65), (26, 70, 25), (6, 13, 66), (23, 6, 66), (24, 25, 65), (66, 13, 65), (21, 23, 66), (55, 26, 53), (12, 68, 60), (68, 12, 11), (62, 60, 68), (26, 59, 53), (59, 61, 53), (53, 61, 52), (61, 33, 56), (57, 63, 58), (63, 57, 56), (68, 64, 69), (61, 57, 52), (62, 69, 61), (68, 11, 64), (11, 67, 64), (67, 58, 63), (58, 67, 11), (13, 12, 65), (67, 28, 64), (28, 30, 64), (58, 11, 10), (6, 23, 10), (61, 69, 33), (62, 68, 69), (63, 56, 67), (30, 33, 64), (33, 32, 56), (49, 37, 71), (37, 5, 72), (71, 37, 104), (37, 72, 104), (116, 79, 78), (72, 5, 41), (84, 82, 83), (84, 85, 82), (34, 5, 37), (202, 8, 3), (202, 3, 4), (203, 20, 19), (19, 9, 203), (203, 9, 8), (203, 8, 202), (19, 20, 0), (89, 87, 123), (78, 87, 86), (256, 42, 50), (16, 18, 46), (91, 72, 39), (89, 92, 81), (89, 81, 80), (89, 80, 87), (93, 81, 92), (93, 92, 94), (86, 87, 80), (76, 27, 114), (84, 95, 85), (27, 76, 30), (97, 88, 174), (97, 90, 88), (174, 86, 80), (20, 98, 0), (86, 174, 88), (173, 174, 80), (32, 73, 31), (32, 75, 73), (30, 76, 77), (30, 77, 74), (32, 74, 75), (74, 32, 30), (98, 2, 0), (100, 417, 416), (85, 417, 418), (82, 408, 410), (103, 407, 410), (102, 408, 418), (83, 407, 411), (85, 95, 101), (14, 102, 100), (104, 72, 124), (124, 72, 105), (71, 104, 106), (90, 108, 107), (110, 111, 112), (111, 110, 71), (106, 114, 115), (115, 111, 106), (115, 112, 111), (111, 71, 106), (116, 107, 112), (108, 112, 107), (79, 112, 115), (112, 79, 116), (117, 47, 45), (113, 45, 48), (45, 113, 117), (48, 49, 110), (48, 110, 113), (118, 38, 42), (9, 118, 39), (19, 38, 118), (118, 256, 39), (42, 256, 118), (119, 117, 113), (119, 112, 108), (113, 112, 119), (112, 113, 110), (110, 49, 71), (105, 91, 109), (105, 72, 91), (116, 86, 88), (87, 78, 123), (86, 116, 78), (31, 73, 122), (77, 121, 74), (76, 120, 77), (75, 92, 89), (75, 74, 92), (74, 121, 92), (40, 72, 41), (40, 39, 72), (51, 256, 50), (89, 123, 122), (89, 122, 75), (105, 109, 124), (124, 109, 125), (107, 116, 88), (90, 107, 88), (120, 124, 125), (120, 126, 124), (114, 126, 76), (106, 124, 126), (114, 106, 126), (104, 124, 106), (126, 120, 76), (29, 96, 115), (114, 29, 115), (27, 29, 114), (75, 122, 73), (123, 31, 122), (96, 31, 123), (123, 79, 96), (115, 96, 79), (79, 123, 78), (133, 127, 128), (141, 405, 133), (132, 167, 127), (132, 127, 133), (134, 402, 139), (137, 140, 139), (130, 139, 131), (135, 131, 402), (130, 136, 137), (137, 139, 130), (138, 137, 177), (141, 140, 144), (144, 140, 142), (137, 138, 140), (139, 140, 141), (137, 136, 143), (172, 143, 136), (155, 138, 177), (137, 143, 177), (145, 144, 142), (145, 141, 144), (141, 145, 405), (147, 146, 148), (148, 146, 142), (142, 140, 148), (138, 148, 140), (151, 149, 152), (387, 388, 331), (134, 141, 393), (128, 127, 153), (205, 389, 129), (149, 151, 135), (151, 129, 135), (353, 355, 395), (141, 133, 150), (152, 133, 128), (149, 133, 152), (133, 149, 150), (161, 160, 159), (175, 157, 158), (160, 161, 162), (158, 160, 162), (166, 165, 170), (156, 165, 166), (164, 167, 163), (170, 136, 169), (171, 170, 169), (136, 165, 172), (136, 170, 165), (209, 80, 81), (171, 174, 173), (209, 173, 80), (173, 209, 208), (169, 97, 171), (174, 171, 97), (154, 172, 156), (166, 155, 156), (143, 172, 154), (135, 401, 149), (156, 155, 154), (134, 139, 141), (175, 158, 176), (146, 210, 160), (132, 145, 175), (145, 157, 175), (163, 132, 175), (176, 163, 175), (177, 143, 154), (154, 155, 177), (165, 156, 172), (170, 171, 148), (210, 159, 160), (166, 170, 138), (138, 155, 166), (182, 183, 179), (178, 194, 187), (186, 182, 184), (185, 186, 184), (186, 185, 181), (188, 187, 190), (189, 190, 192), (192, 193, 186), (186, 193, 182), (179, 194, 178), (189, 192, 181), (188, 195, 191), (195, 188, 189), (196, 187, 197), (190, 187, 196), (192, 190, 196), (197, 187, 194), (196, 179, 183), (198, 192, 196), (196, 193, 198), (194, 179, 197), (199, 178, 180), (179, 178, 199), (181, 192, 186), (183, 182, 193), (180, 178, 191), (188, 191, 178), (178, 187, 188), (184, 199, 180), (179, 199, 182), (199, 184, 182), (184, 180, 200), (185, 201, 181), (195, 181, 201), (181, 195, 189), (200, 185, 184), (66, 70, 21), (25, 70, 66), (25, 66, 65), (202, 191, 203), (191, 195, 203), (190, 189, 188), (196, 197, 179), (207, 205, 204), (151, 207, 204), (81, 159, 210), (81, 210, 209), (207, 206, 153), (138, 170, 148), (168, 164, 338), (158, 157, 160), (129, 131, 135), (164, 168, 167), (205, 207, 153), (157, 146, 160), (145, 146, 157), (145, 142, 146), (98, 201, 2), (20, 201, 98), (203, 201, 20), (167, 132, 163), (185, 200, 2), (201, 185, 2), (196, 183, 193), (2, 200, 4), (200, 180, 4), (203, 195, 201), (4, 191, 202), (180, 191, 4), (171, 208, 148), (146, 147, 210), (81, 93, 159), (208, 171, 173), (208, 210, 147), (206, 128, 153), (208, 147, 148), (209, 210, 208), (168, 127, 167), (153, 127, 168), (99, 161, 93), (159, 93, 161), (214, 216, 215), (216, 214, 217), (218, 211, 235), (219, 218, 235), (221, 260, 215), (225, 217, 224), (221, 215, 216), (226, 260, 302), (302, 260, 221), (226, 225, 260), (228, 227, 229), (248, 245, 229), (248, 229, 231), (229, 245, 228), (230, 229, 227), (211, 212, 235), (212, 213, 235), (219, 235, 213), (241, 252, 240), (243, 240, 252), (246, 245, 244), (246, 244, 242), (244, 240, 242), (250, 241, 240), (242, 240, 243), (254, 247, 51), (249, 227, 228), (250, 244, 233), (244, 250, 240), (244, 245, 248), (231, 233, 244), (244, 248, 231), (16, 251, 247), (251, 46, 47), (243, 251, 47), (252, 247, 251), (254, 307, 247), (17, 16, 247), (307, 17, 247), (255, 252, 241), (51, 247, 255), (255, 247, 252), (256, 241, 257), (241, 256, 255), (241, 250, 257), (243, 252, 251), (262, 222, 263), (262, 264, 222), (211, 218, 265), (265, 258, 259), (258, 265, 218), (260, 281, 238), (268, 213, 239), (260, 224, 267), (279, 238, 281), (270, 267, 262), (270, 262, 269), (270, 269, 281), (262, 263, 269), (269, 239, 212), (212, 281, 269), (262, 267, 264), (258, 218, 266), (258, 222, 264), (259, 264, 267), (295, 271, 273), (295, 273, 297), (277, 275, 276), (385, 271, 377), (272, 377, 271), (377, 272, 275), (266, 219, 268), (268, 239, 278), (268, 219, 213), (268, 236, 223), (278, 236, 268), (266, 268, 223), (266, 223, 220), (266, 218, 219), (261, 224, 217), (261, 214, 215), (261, 217, 214), (212, 239, 213), (212, 211, 279), (280, 265, 259), (261, 211, 265), (224, 280, 267), (267, 280, 259), (260, 225, 224), (215, 260, 238), (280, 261, 265), (222, 258, 220), (222, 220, 223), (266, 220, 258), (222, 236, 278), (222, 278, 263), (263, 237, 269), (263, 278, 237), (269, 237, 239), (259, 258, 264), (279, 281, 212), (267, 281, 260), (223, 236, 222), (270, 281, 267), (224, 261, 280), (211, 215, 279), (238, 279, 215), (261, 215, 211), (249, 228, 282), (283, 249, 282), (282, 228, 246), (284, 246, 242), (319, 246, 284), (286, 289, 288), (287, 286, 288), (94, 289, 290), (290, 93, 94), (294, 317, 316), (254, 51, 14), (231, 253, 233), (233, 253, 295), (303, 84, 296), (83, 296, 84), (295, 232, 233), (319, 282, 246), (319, 283, 282), (227, 234, 297), (230, 227, 297), (234, 232, 295), (297, 234, 295), (246, 228, 245), (39, 283, 91), (283, 39, 300), (249, 283, 300), (46, 251, 16), (255, 256, 51), (286, 287, 298), (289, 94, 288), (323, 287, 288), (298, 287, 294), (94, 92, 121), (288, 94, 121), (301, 95, 84), (306, 301, 303), (101, 301, 306), (95, 301, 101), (303, 301, 84), (365, 299, 97), (299, 90, 97), (286, 298, 365), (231, 304, 253), (231, 229, 304), (299, 365, 298), (286, 365, 305), (290, 99, 93), (285, 292, 225), (292, 291, 225), (226, 285, 225), (217, 293, 216), (324, 216, 293), (291, 322, 217), (217, 225, 291), (322, 293, 217), (413, 306, 296), (412, 296, 83), (308, 100, 415), (101, 306, 415), (306, 303, 296), (411, 17, 307), (100, 254, 14), (254, 100, 308), (307, 254, 308), (412, 307, 308), (310, 311, 309), (313, 310, 312), (309, 312, 310), (284, 309, 311), (313, 312, 119), (314, 313, 108), (119, 312, 117), (314, 310, 313), (315, 310, 314), (318, 310, 317), (310, 315, 316), (316, 317, 310), (125, 283, 319), (320, 319, 284), (315, 314, 90), (90, 314, 108), (109, 283, 125), (39, 321, 232), (321, 250, 233), (232, 321, 233), (321, 39, 257), (257, 250, 321), (249, 300, 227), (234, 227, 300), (300, 232, 234), (39, 232, 300), (284, 242, 309), (309, 242, 243), (109, 91, 283), (108, 313, 119), (47, 117, 312), (243, 47, 312), (39, 256, 257), (312, 309, 243), (322, 120, 293), (77, 322, 121), (291, 121, 322), (322, 77, 120), (323, 226, 302), (318, 221, 324), (324, 221, 216), (318, 302, 221), (325, 285, 226), (285, 325, 292), (325, 226, 323), (299, 298, 316), (292, 325, 288), (121, 291, 292), (288, 121, 292), (294, 316, 298), (325, 323, 288), (323, 294, 287), (326, 125, 320), (293, 326, 324), (320, 125, 319), (293, 120, 326), (125, 326, 120), (326, 320, 324), (318, 324, 320), (320, 311, 318), (311, 310, 318), (320, 284, 311), (294, 323, 317), (317, 302, 318), (302, 317, 323), (299, 316, 315), (299, 315, 90), (329, 330, 327), (330, 328, 327), (329, 327, 406), (333, 350, 332), (327, 332, 406), (344, 335, 334), (335, 344, 130), (130, 344, 136), (331, 330, 329), (331, 338, 330), (339, 130, 131), (335, 130, 339), (339, 131, 129), (341, 340, 334), (340, 344, 334), (341, 334, 342), (341, 342, 343), (344, 340, 345), (349, 346, 347), (348, 346, 349), (348, 333, 332), (336, 342, 334), (350, 336, 337), (348, 336, 333), (336, 349, 342), (349, 336, 348), (333, 336, 350), (338, 331, 388), (338, 388, 153), (331, 329, 351), (351, 355, 352), (354, 350, 400), (339, 129, 356), (337, 336, 334), (335, 337, 334), (339, 337, 335), (337, 403, 353), (356, 404, 403), (354, 329, 350), (354, 355, 329), (351, 329, 355), (150, 394, 393), (357, 358, 161), (162, 161, 358), (158, 359, 367), (361, 362, 360), (360, 343, 361), (368, 362, 361), (164, 163, 364), (364, 328, 164), (169, 368, 363), (362, 368, 344), (169, 344, 368), (162, 358, 158), (136, 344, 169), (289, 286, 391), (305, 365, 363), (286, 305, 391), (390, 391, 305), (363, 97, 169), (97, 363, 365), (366, 345, 340), (360, 345, 366), (366, 343, 360), (350, 337, 353), (367, 359, 332), (367, 332, 327), (358, 357, 392), (358, 392, 346), (176, 364, 163), (367, 327, 364), (367, 364, 176), (176, 158, 367), (341, 343, 366), (366, 340, 341), (345, 362, 344), (345, 360, 362), (349, 363, 368), (342, 368, 361), (361, 343, 342), (274, 370, 369), (369, 370, 376), (274, 369, 277), (382, 375, 383), (384, 371, 370), (370, 273, 384), (273, 370, 274), (379, 374, 373), (375, 369, 376), (375, 277, 369), (277, 378, 275), (277, 375, 378), (378, 373, 377), (377, 275, 378), (229, 276, 275), (229, 275, 272), (272, 271, 295), (382, 383, 379), (230, 276, 229), (297, 273, 230), (230, 274, 276), (230, 273, 274), (379, 371, 374), (372, 371, 379), (379, 373, 380), (380, 382, 379), (383, 376, 379), (381, 371, 372), (376, 372, 379), (372, 376, 381), (276, 274, 277), (377, 373, 385), (373, 374, 385), (273, 271, 384), (385, 384, 271), (374, 371, 384), (371, 381, 370), (376, 383, 375), (375, 382, 378), (370, 381, 376), (378, 382, 373), (384, 385, 374), (346, 348, 332), (205, 153, 388), (388, 386, 205), (389, 205, 386), (389, 386, 352), (129, 352, 355), (352, 129, 389), (358, 359, 158), (358, 346, 359), (359, 346, 332), (328, 338, 164), (349, 368, 342), (390, 392, 391), (347, 392, 390), (328, 330, 338), (168, 338, 153), (290, 161, 99), (357, 161, 290), (349, 347, 390), (229, 272, 304), (364, 327, 328), (304, 272, 253), (253, 272, 295), (391, 392, 289), (357, 290, 289), (392, 357, 289), (388, 387, 386), (349, 390, 363), (392, 347, 346), (305, 363, 390), (239, 237, 278), (23, 21, 22), (355, 404, 356), (151, 204, 129), (205, 129, 204), (352, 386, 351), (386, 387, 351), (351, 387, 331), (151, 152, 207), (206, 207, 152), (128, 206, 152), (398, 394, 399), (393, 394, 398), (395, 396, 397), (397, 396, 400), (134, 398, 399), (353, 397, 400), (150, 149, 399), (354, 396, 395), (134, 393, 398), (353, 395, 397), (354, 400, 396), (150, 393, 141), (134, 399, 149), (353, 400, 350), (150, 399, 394), (354, 395, 355), (402, 134, 401), (402, 131, 139), (401, 134, 149), (404, 355, 353), (403, 337, 339), (404, 353, 403), (145, 132, 405), (405, 132, 133), (406, 350, 329), (332, 350, 406), (410, 407, 83), (409, 307, 412), (411, 407, 103), (408, 102, 103), (409, 83, 411), (414, 308, 413), (414, 296, 412), (415, 306, 413), (415, 100, 416), (417, 85, 101), (418, 408, 82), (418, 417, 100), (135, 402, 401), (413, 296, 414), (412, 83, 409), (308, 415, 413), (101, 415, 416), (411, 307, 409), (412, 308, 414), (356, 403, 339), (129, 355, 356), (410, 83, 82), (411, 103, 17), (408, 103, 410), (417, 101, 416), (418, 82, 85), (418, 100, 102)])
me_tiger_outline.materials.append(mat_tiger_outline)
me_tiger_outline.use_remesh_preserve_volume = False
me_tiger_outline.use_remesh_preserve_attributes = False
me_tiger_outline.use_mirror_vertex_groups = False
me_tiger_outline.update()
arm_armature = bpy.data.armatures.new('Armature')  # bones are not reproduced

# ---- objects
ob_armature = bpy.data.objects.new('Armature', arm_armature)
ob_tiger = bpy.data.objects.new('Tiger', me_tiger)
ob_tiger_outline = bpy.data.objects.new('Tiger Outline', me_tiger_outline)

# ---- transforms, parenting, visibility, modifiers, constraints
ob_armature.location = (0.0, 1.075, 1.778)
ob_armature.rotation_euler = (1.484, -0.0, 0.0)
ob_armature.hide_viewport = True
ob_armature.show_in_front = True
ob_armature.lineart.crease_threshold = 0.0
ob_tiger.parent = ob_armature
ob_tiger.matrix_parent_inverse = Matrix(((1.0, 0.0, 0.0, -0.0), (0.0, 0.08716, 0.9962, -1.865), (0.0, -0.9962, 0.08716, 0.916), (0.0, 0.0, 0.0, 1.0)))
ob_tiger.location = (0.0, 0.0, 0.0)
ob_tiger.lineart.crease_threshold = 0.0
_vg = ob_tiger.vertex_groups.new(name='Bone.001')
for _i, _w in zip([15, 16, 18, 35, 38, 39, 42, 43, 44, 45, 46, 47, 48, 49, 50, 51, 118, 240, 241, 242, 243, 247, 250, 251, 252, 255, 256, 257, 321], [0.901, 0.5251, 0.8388, 0.0696, 0.02761, 0.01482, 0.2264, 0.3246, 0.8398, 0.1001, 0.8623, 0.1492, 0.1065, 0.02169, 0.743, 0.7876, 0.01294, 0.07287, 0.3416, 0.02064, 0.1014, 0.8911, 0.03722, 0.8287, 0.8442, 0.7645, 0.6155, 0.1125, 0.00966]): _vg.add([_i], _w, 'REPLACE')
_vg = ob_tiger.vertex_groups.new(name='Bone.002')
for _i, _w in zip([14, 15, 16, 17, 46, 50, 51, 82, 100, 102, 103, 247, 254, 255, 256, 307, 308, 407, 408, 409, 410, 411, 412, 413, 414, 415, 416, 417, 418], [0.9296, 0.08717, 0.4738, 0.8993, 0.008835, 0.08551, 0.1491, 0.01029, 0.07388, 0.8264, 0.5749, 0.08855, 0.9667, 0.07713, 0.02949, 0.9461, 0.07011, 0.2794, 0.4184, 0.4574, 0.3023, 0.4085, 0.4863, 0.05925, 0.05531, 0.05978, 0.05949, 0.05976, 0.4895]): _vg.add([_i], _w, 'REPLACE')
_vg = ob_tiger.vertex_groups.new(name='Bone.003')
for _i, _w in zip([14, 17, 100, 102, 103, 296, 307, 308, 407, 408, 409, 410, 411, 412, 413, 414, 415, 416, 417, 418], [0.06176, 0.107, 0.8946, 0.1725, 0.4231, 0.06265, 0.06664, 0.877, 0.2057, 0.08626, 0.03222, 0.2188, 0.04862, 0.0647, 0.7412, 0.7051, 0.7238, 0.7204, 0.7237, 0.1022]): _vg.add([_i], _w, 'REPLACE')
_vg = ob_tiger.vertex_groups.new(name='Bone.004')
for _i, _w in zip([82, 83, 85, 296, 303, 306, 308, 407, 408, 409, 410, 411, 412, 413, 414, 415, 417, 418], [0.1722, 0.8527, 0.0539, 0.8347, 0.06088, 0.1357, 0.06383, 0.4383, 0.08612, 0.4404, 0.08316, 0.4653, 0.4056, 0.07496, 0.2266, 0.0259, 0.0103, 0.02197]): _vg.add([_i], _w, 'REPLACE')
_vg = ob_tiger.vertex_groups.new(name='Bone.005')
for _i, _w in zip([82, 83, 84, 85, 95, 101, 296, 301, 303, 306, 407, 408, 409, 410, 411, 412, 413, 414, 415, 416, 417, 418], [0.7816, 0.1206, 1.006, 0.9835, 0.9994, 0.98, 0.1236, 0.9984, 0.9471, 0.9004, 0.06197, 0.3908, 0.06227, 0.3774, 0.06579, 0.06005, 0.1395, 0.02609, 0.1719, 0.1909, 0.1879, 0.4009]): _vg.add([_i], _w, 'REPLACE')
_vg = ob_tiger.vertex_groups.new(name='Bone.006')
for _i, _w in zip([18, 34, 35, 37, 41, 43, 44, 45, 46, 47, 48, 49, 71, 72, 91, 104, 105, 108, 109, 110, 111, 113, 117, 119, 120, 124, 125, 126, 240, 241, 242, 243, 245, 246, 249, 251, 252, 282, 283, 284, 309, 311, 312, 313, 314, 319, 326], [0.1256, 0.05653, 0.1456, 0.2803, 0.1233, 0.004239, 0.00329, 0.8524, 0.08829, 0.8158, 0.8306, 0.702, 0.7823, 0.2419, 0.09696, 0.4931, 0.3223, 0.05508, 0.3277, 0.8868, 0.1999, 0.8555, 0.8241, 0.2234, 0.02621, 0.1701, 0.1848, 0.06189, 0.1435, 0.002003, 0.6984, 0.8423, 0.05484, 0.2778, 0.1074, 0.1344, 0.0002846, 0.2379, 0.2262, 0.7831, 0.8878, 0.1998, 0.8529, 0.2349, 0.056, 0.5042, 0.06568]): _vg.add([_i], _w, 'REPLACE')
_vg = ob_tiger.vertex_groups.new(name='Bone.012')
for _i, _w in zip([27, 37, 49, 71, 76, 78, 79, 86, 88, 90, 104, 105, 106, 107, 108, 109, 110, 111, 112, 113, 114, 115, 116, 117, 119, 120, 124, 125, 126, 216, 242, 246, 282, 284, 293, 294, 298, 299, 309, 310, 311, 312, 313, 314, 315, 316, 317, 318, 319, 320, 324, 326], [0.03802, 0.01191, 0.00207, 0.09823, 0.055, 0.0366, 0.08419, 0.05408, 0.1228, 0.2597, 0.07614, 0.1352, 0.2271, 0.655, 0.8144, 0.161, 0.04397, 0.6249, 0.8254, 0.1079, 0.1074, 0.1771, 0.2254, 0.143, 0.7136, 0.1021, 0.3772, 0.3719, 0.1857, 0.03611, 0.002094, 0.01091, 0.002327, 0.09809, 0.05454, 0.03633, 0.05391, 0.1228, 0.04235, 0.829, 0.6244, 0.1137, 0.6981, 0.8119, 0.6494, 0.2245, 0.08413, 0.1758, 0.07423, 0.2201, 0.1048, 0.1832]): _vg.add([_i], _w, 'REPLACE')
_vg = ob_tiger.vertex_groups.new(name='Bone.007')
for _i, _w in zip([78, 79, 80, 81, 86, 87, 88, 89, 90, 93, 94, 97, 99, 107, 108, 112, 116, 119, 123, 146, 147, 148, 159, 160, 161, 169, 171, 173, 174, 208, 209, 210, 286, 287, 288, 289, 290, 294, 298, 299, 305, 310, 313, 314, 315, 316, 317, 323, 346, 347, 349, 357, 358, 363, 365, 390, 391, 392], [0.6301, 0.06977, 0.5668, 0.1505, 0.6701, 0.5526, 0.6389, 0.04294, 0.6712, 0.04925, 0.00836, 0.2184, 0.04372, 0.2769, 0.09487, 0.05355, 0.6517, 0.005483, 0.0287, 0.01876, 0.07005, 0.02411, 0.03719, 0.01203, 0.01689, 0.05789, 0.07692, 0.2519, 0.2645, 0.09688, 0.1268, 0.07861, 0.5672, 0.5523, 0.03751, 0.1511, 0.05277, 0.6301, 0.6703, 0.6389, 0.2521, 0.05342, 0.005537, 0.09486, 0.2817, 0.6527, 0.0697, 0.02814, 0.01924, 0.07013, 0.02423, 0.02894, 0.01131, 0.07696, 0.2646, 0.09695, 0.1271, 0.07941]): _vg.add([_i], _w, 'REPLACE')
_vg = ob_tiger.vertex_groups.new(name='Bone.008')
for _i, _w in zip([75, 78, 80, 81, 86, 87, 88, 89, 90, 92, 93, 94, 97, 99, 116, 132, 133, 136, 138, 140, 141, 142, 144, 145, 146, 147, 148, 150, 157, 158, 159, 160, 161, 162, 163, 165, 166, 169, 170, 171, 173, 174, 175, 176, 208, 209, 210, 286, 287, 288, 289, 290, 294, 298, 299, 305, 316, 327, 329, 332, 333, 336, 342, 344, 346, 347, 348, 349, 350, 354, 357, 358, 359, 361, 362, 363, 364, 365, 367, 368, 390, 391, 392, 393, 394, 396, 397, 398, 400, 405, 406], [0.009757, 0.1102, 0.3608, 0.6835, 0.1956, 0.2012, 0.1897, 0.1096, 0.02887, 0.1925, 0.6614, 0.237, 0.6558, 0.6738, 0.07438, 0.05441, 0.01289, 0.002559, 0.03408, 0.07168, 0.05309, 0.2009, 0.1831, 0.5978, 0.6965, 0.4291, 0.2452, 0.01237, 0.6034, 0.3534, 0.7488, 0.7557, 0.7227, 0.7057, 0.04127, 0.03763, 0.003604, 0.5911, 0.128, 0.5308, 0.6016, 0.6136, 0.27, 0.187, 0.5206, 0.6445, 0.7742, 0.36, 0.2004, 0.1076, 0.6804, 0.6546, 0.1099, 0.1954, 0.1896, 0.6013, 0.07438, 0.05431, 0.01184, 0.5977, 0.1832, 0.07229, 0.03426, 0.00286, 0.6959, 0.4291, 0.201, 0.2453, 0.05314, 0.01165, 0.7366, 0.7535, 0.603, 0.003565, 0.0376, 0.5308, 0.04494, 0.6135, 0.2707, 0.1282, 0.5206, 0.6439, 0.7724, 0.03313, 0.01218, 0.01158, 0.005515, 0.005806, 0.033, 0.08967, 0.0893]): _vg.add([_i], _w, 'REPLACE')
_vg = ob_tiger.vertex_groups.new(name='Bone.009')
for _i, _w in zip([93, 99, 127, 128, 129, 130, 131, 132, 133, 134, 135, 139, 140, 141, 142, 144, 145, 146, 148, 149, 150, 151, 152, 153, 157, 158, 159, 160, 161, 162, 163, 164, 167, 168, 175, 176, 204, 205, 206, 207, 210, 290, 327, 328, 329, 330, 331, 332, 333, 335, 336, 337, 338, 339, 346, 348, 349, 350, 351, 352, 353, 354, 355, 356, 357, 358, 359, 364, 367, 386, 387, 388, 389, 392, 393, 394, 395, 396, 397, 398, 399, 400, 401, 402, 403, 404, 405, 406], [0.02644, 0.05249, 0.9731, 0.9695, 0.6411, 0.1094, 0.2909, 0.9025, 0.8403, 0.3577, 0.6412, 0.2743, 0.03127, 0.2979, 0.05589, 0.1003, 0.2417, 0.08341, 0.008671, 0.6167, 0.6414, 0.9174, 0.9198, 0.9691, 0.3054, 0.5876, 0.069, 0.1147, 0.09649, 0.178, 0.9393, 0.971, 0.981, 0.991, 0.6715, 0.7768, 0.9295, 0.9487, 0.9558, 0.9445, 0.03546, 0.02665, 0.9018, 0.9814, 0.8355, 0.9635, 0.9723, 0.241, 0.09893, 0.076, 0.02901, 0.2635, 0.9909, 0.2758, 0.08326, 0.05503, 0.007658, 0.2913, 0.9185, 0.9164, 0.3434, 0.631, 0.5886, 0.5699, 0.07277, 0.1147, 0.3051, 0.9364, 0.6704, 0.9473, 0.9571, 0.9683, 0.9296, 0.03615, 0.3812, 0.5643, 0.5383, 0.552, 0.4006, 0.4148, 0.5586, 0.3718, 0.4689, 0.3485, 0.3301, 0.4404, 0.7581, 0.7579]): _vg.add([_i], _w, 'REPLACE')
_vg = ob_tiger.vertex_groups.new(name='Bone.033')
for _i, _w in zip([80, 97, 129, 130, 131, 132, 133, 134, 135, 136, 137, 138, 139, 140, 141, 142, 143, 144, 145, 146, 147, 148, 149, 150, 151, 152, 154, 155, 156, 157, 160, 165, 166, 169, 170, 171, 172, 173, 174, 175, 177, 204, 206, 207, 208, 209, 210, 335, 337, 339, 344, 353, 354, 355, 356, 363, 389, 393, 394, 395, 396, 397, 398, 399, 400, 401, 402, 403, 404, 405], [0.03605, 0.05465, 0.1616, 0.6989, 0.5451, 0.02462, 0.1106, 0.5607, 0.2562, 0.8691, 0.9555, 0.9304, 0.6403, 0.8736, 0.6214, 0.7152, 0.9913, 0.6972, 0.1403, 0.1604, 0.4604, 0.679, 0.3023, 0.2962, 0.04823, 0.05187, 0.9938, 0.9774, 0.9945, 0.05546, 0.008666, 0.938, 0.9627, 0.1716, 0.837, 0.3479, 0.9762, 0.1122, 0.06985, 0.03285, 0.9824, 0.02395, 2.545e-05, 0.009149, 0.3496, 0.1797, 0.03925, 0.1181, 0.06364, 0.1631, 0.09324, 0.05816, 0.009603, 0.0602, 0.0962, 0.01712, 0.0006674, 0.5429, 0.368, 0.05103, 0.02086, 0.04869, 0.5079, 0.3655, 0.01504, 0.4432, 0.5586, 0.07568, 0.07069, 0.1408]): _vg.add([_i], _w, 'REPLACE')
_vg = ob_tiger.vertex_groups.new(name='Bone.034')
for _i, _w in zip([97, 129, 130, 131, 134, 135, 136, 139, 149, 150, 151, 169, 171, 204, 286, 305, 327, 329, 332, 333, 334, 335, 336, 337, 339, 340, 341, 342, 343, 344, 345, 346, 347, 348, 349, 350, 351, 352, 353, 354, 355, 356, 358, 359, 360, 361, 362, 363, 365, 366, 367, 368, 386, 387, 389, 390, 391, 392, 393, 394, 395, 396, 397, 398, 399, 400, 401, 402, 403, 404, 406], [0.05465, 0.1859, 0.1788, 0.1501, 0.05535, 0.08771, 0.09141, 0.06063, 0.06035, 0.008873, 0.001149, 0.1716, 0.01711, 0.004738, 0.03622, 0.1123, 0.02613, 0.1161, 0.1408, 0.6984, 0.9741, 0.7931, 0.8745, 0.6482, 0.5474, 0.9915, 0.985, 0.932, 0.9782, 0.8676, 0.976, 0.1606, 0.4607, 0.7159, 0.6794, 0.6271, 0.05432, 0.05166, 0.5723, 0.3067, 0.3312, 0.3172, 0.008482, 0.05562, 0.9946, 0.9631, 0.9379, 0.3478, 0.06986, 0.9943, 0.03335, 0.8369, 0.009142, 0.0006666, 0.02812, 0.3498, 0.1797, 0.03883, 0.01292, 0.01954, 0.3857, 0.3798, 0.5204, 0.045, 0.05044, 0.5513, 0.06718, 0.07084, 0.5723, 0.4682, 0.1414]): _vg.add([_i], _w, 'REPLACE')
_vg = ob_tiger.vertex_groups.new(name='Bone.010')
for _i, _w in zip([27, 28, 29, 30, 31, 32, 73, 74, 75, 76, 77, 78, 79, 81, 86, 87, 89, 92, 93, 94, 96, 99, 104, 105, 106, 107, 109, 111, 112, 114, 115, 116, 120, 121, 122, 123, 124, 125, 126, 159, 160, 161, 162, 210, 216, 288, 290, 291, 292, 293, 320, 322, 324, 326, 357, 358], [0.7476, 0.0961, 0.8174, 0.1581, 0.5112, 0.06234, 0.82, 0.7741, 0.8717, 0.6545, 0.6683, 0.1962, 0.8205, 0.1145, 0.04869, 0.1928, 0.7969, 0.5948, 0.1705, 0.4022, 0.8922, 0.1341, 0.02324, 0.0627, 0.6613, 0.002503, 0.07007, 0.1264, 0.1135, 0.7148, 0.7665, 0.01238, 0.2933, 0.2514, 0.9531, 0.9106, 0.2589, 0.1116, 0.5435, 0.08239, 0.04256, 0.08324, 0.03775, 0.0449, 0.0001413, 0.07953, 0.1305, 0.09162, 0.07811, 0.07496, 0.01587, 0.1065, 0.02934, 0.0883, 0.06874, 0.02013]): _vg.add([_i], _w, 'REPLACE')
_vg = ob_tiger.vertex_groups.new(name='Bone.023')
for _i, _w in zip([27, 28, 29, 30, 31, 32, 33, 56, 58, 61, 62, 63, 64, 67, 68, 69, 73, 74, 76, 77, 96, 106, 114, 120, 126], [0.1527, 0.8072, 0.1235, 0.8197, 0.4838, 0.9082, 0.7416, 0.1166, 0.02066, 0.09516, 0.08228, 0.7048, 0.2543, 0.8971, 0.1342, 0.1724, 0.16, 0.07552, 0.1496, 0.1458, 0.1263, 0.01451, 0.08642, 0.05288, 0.05664]): _vg.add([_i], _w, 'REPLACE')
_vg = ob_tiger.vertex_groups.new(name='Bone.025')
for _i, _w in zip([6, 7, 10, 11, 12, 13, 22, 23, 28, 33, 52, 53, 54, 55, 56, 57, 58, 59, 60, 61, 62, 63, 64, 65, 67, 68, 69], [0.2363, 0.117, 0.5078, 0.505, 0.1974, 0.01693, 0.03507, 0.06165, 0.07631, 0.2061, 0.2511, 0.08102, 0.1329, 0.01508, 0.867, 0.7709, 0.9019, 0.06726, 0.0595, 0.1726, 0.2975, 0.2942, 0.6701, 0.006666, 0.1035, 0.6332, 0.6301]): _vg.add([_i], _w, 'REPLACE')
_vg = ob_tiger.vertex_groups.new(name='Bone.027')
for _i, _w in zip([6, 7, 10, 11, 12, 13, 21, 22, 23, 24, 25, 26, 33, 52, 53, 54, 55, 57, 58, 59, 60, 61, 62, 64, 65, 66, 68, 69, 70], [0.7616, 0.8825, 0.4886, 0.5106, 0.7938, 0.966, 0.9944, 0.9561, 0.9366, 0.9732, 0.9965, 0.9859, 0.04092, 0.7265, 0.9063, 0.8623, 0.9636, 0.2182, 0.0628, 0.9092, 0.9271, 0.7317, 0.6201, 0.0759, 0.9696, 0.9832, 0.2327, 0.1973, 0.9957]): _vg.add([_i], _w, 'REPLACE')
_vg = ob_tiger.vertex_groups.new(name='Bone.011')
for _i, _w in zip([27, 74, 75, 76, 77, 89, 92, 93, 94, 99, 105, 106, 109, 114, 120, 121, 124, 125, 126, 159, 161, 214, 216, 217, 221, 225, 226, 285, 287, 288, 289, 290, 291, 292, 293, 294, 298, 302, 310, 311, 315, 316, 317, 318, 319, 320, 322, 323, 324, 325, 326, 357, 358, 392], [0.01894, 0.1289, 0.07014, 0.1067, 0.1419, 0.02606, 0.1716, 0.0643, 0.3093, 0.07547, 0.0688, 0.03427, 0.08799, 0.05405, 0.4505, 0.6686, 0.1212, 0.2627, 0.1212, 0.009091, 0.03913, 0.09862, 0.7584, 0.1653, 0.8212, 0.06321, 0.5113, 0.8192, 0.186, 0.7608, 0.1041, 0.1068, 0.7932, 0.8772, 0.6886, 0.1937, 0.04718, 0.8934, 0.1144, 0.1285, 0.002265, 0.01179, 0.8201, 0.7695, 0.03045, 0.6752, 0.6851, 0.9071, 0.7312, 0.9482, 0.5774, 0.05697, 0.01278, 0.03011]): _vg.add([_i], _w, 'REPLACE')
_vg = ob_tiger.vertex_groups.new(name='Bone.024')
for _i, _w in zip([120, 121, 214, 215, 216, 217, 221, 224, 225, 226, 238, 259, 260, 261, 265, 267, 279, 280, 285, 291, 293, 302, 320, 322, 324, 326], [0.05295, 0.002278, 0.8064, 0.8971, 0.1516, 0.8169, 0.1231, 0.7415, 0.9083, 0.4837, 0.7048, 0.0823, 0.1166, 0.2544, 0.1342, 0.09516, 0.02065, 0.1724, 0.1596, 0.08479, 0.1468, 0.1261, 0.01418, 0.1646, 0.08557, 0.05549]): _vg.add([_i], _w, 'REPLACE')
_vg = ob_tiger.vertex_groups.new(name='Bone.026')
for _i, _w in zip([211, 212, 213, 214, 215, 218, 219, 224, 235, 237, 238, 239, 258, 259, 260, 261, 262, 263, 264, 265, 266, 267, 269, 270, 279, 280, 281], [0.505, 0.5078, 0.2363, 0.07631, 0.1035, 0.1974, 0.01693, 0.2061, 0.117, 0.03507, 0.2942, 0.06165, 0.0595, 0.2975, 0.867, 0.6701, 0.08102, 0.01508, 0.06726, 0.6332, 0.006666, 0.1726, 0.1329, 0.2511, 0.9019, 0.6301, 0.7709]): _vg.add([_i], _w, 'REPLACE')
_vg = ob_tiger.vertex_groups.new(name='Bone.028')
for _i, _w in zip([211, 212, 213, 218, 219, 220, 222, 223, 224, 235, 236, 237, 239, 258, 259, 261, 262, 263, 264, 265, 266, 267, 268, 269, 270, 278, 279, 280, 281], [0.5106, 0.4886, 0.7616, 0.7938, 0.966, 0.9732, 0.9859, 0.9965, 0.04092, 0.8825, 0.9957, 0.9561, 0.9366, 0.9271, 0.6201, 0.0759, 0.9063, 0.9636, 0.9092, 0.2327, 0.9696, 0.7317, 0.9832, 0.8623, 0.7265, 0.9944, 0.0628, 0.1973, 0.2182]): _vg.add([_i], _w, 'REPLACE')
_vg = ob_tiger.vertex_groups.new(name='Bone.013')
for _i, _w in zip([1, 3, 5, 8, 9, 19, 34, 35, 36, 37, 38, 39, 40, 41, 42, 43, 44, 48, 49, 50, 51, 71, 72, 91, 104, 105, 109, 110, 118, 125, 249, 255, 256, 257, 282, 283, 300, 319, 321], [0.1106, 0.1015, 0.3141, 0.04643, 0.07372, 0.07707, 0.553, 0.7454, 0.8455, 0.6114, 0.8415, 0.2067, 0.7561, 0.5797, 0.6504, 0.5915, 0.1095, 0.03244, 0.2262, 0.1351, 0.003898, 0.105, 0.5316, 0.2545, 0.2849, 0.2039, 0.138, 0.04192, 0.7103, 0.01641, 0.02422, 0.002986, 0.1046, 0.01695, 0.02596, 0.09133, 0.004685, 0.01466, 0.01295]): _vg.add([_i], _w, 'REPLACE')
_vg = ob_tiger.vertex_groups.new(name='Bone.015')
for _i, _w in zip([0, 1, 2, 3, 4, 5, 8, 9, 19, 20, 34, 35, 36, 37, 38, 39, 40, 41, 42, 72, 91, 98, 104, 105, 118, 201, 202, 203], [0.9109, 0.8355, 0.1514, 0.7433, 0.07066, 0.5999, 0.9048, 0.8934, 0.8844, 0.5053, 0.4438, 0.006986, 0.1253, 0.05888, 0.07342, 0.05537, 0.1305, 0.2004, 0.02187, 0.08135, 0.05321, 0.1735, 0.02512, 0.01086, 0.1322, 0.06983, 0.03368, 0.4417]): _vg.add([_i], _w, 'REPLACE')
_vg = ob_tiger.vertex_groups.new(name='Bone.017')
for _i, _w in zip([0, 1, 2, 3, 4, 5, 8, 19, 20, 98, 178, 179, 180, 181, 182, 183, 184, 185, 186, 188, 189, 190, 191, 192, 193, 195, 196, 198, 199, 200, 201, 202, 203], [0.1105, 0.03728, 0.8802, 0.1442, 0.923, 0.03749, 0.02961, 0.005637, 0.5007, 0.8358, 0.05639, 0.02357, 0.8997, 0.4256, 0.116, 0.05801, 0.368, 0.7203, 0.1957, 0.09194, 0.2535, 0.05563, 0.978, 0.135, 0.1168, 0.9317, 0.05384, 0.1239, 0.113, 0.8615, 0.9401, 0.9581, 0.5605]): _vg.add([_i], _w, 'REPLACE')
_vg = ob_tiger.vertex_groups.new(name='Bone.019')
for _i, _w in zip([178, 179, 180, 181, 182, 183, 184, 185, 186, 187, 188, 189, 190, 191, 192, 193, 194, 195, 196, 197, 198, 199, 200], [0.9434, 0.9636, 0.09927, 0.5875, 0.8847, 0.9429, 0.6306, 0.2784, 0.8077, 0.9902, 0.909, 0.7531, 0.9456, 0.01095, 0.868, 0.8856, 0.9897, 0.08138, 0.9472, 0.9848, 0.8788, 0.887, 0.1259]): _vg.add([_i], _w, 'REPLACE')
_vg = ob_tiger.vertex_groups.new(name='Bone.014')
for _i, _w in zip([38, 39, 40, 41, 42, 51, 72, 91, 104, 105, 109, 118, 227, 228, 232, 233, 234, 240, 241, 242, 243, 244, 245, 246, 248, 249, 250, 252, 255, 256, 257, 282, 283, 284, 300, 309, 319, 321], [0.01562, 0.6529, 0.07296, 0.06309, 0.05711, 0.004396, 0.1005, 0.549, 0.03412, 0.1445, 0.1589, 0.1103, 0.1052, 0.3249, 0.09128, 0.08695, 0.05177, 0.7472, 0.5806, 0.2325, 0.01659, 0.8503, 0.5617, 0.6307, 0.1119, 0.6395, 0.8617, 0.1071, 0.1158, 0.2131, 0.7772, 0.5916, 0.5654, 0.1074, 0.8024, 0.04368, 0.2866, 0.7315]): _vg.add([_i], _w, 'REPLACE')
_vg = ob_tiger.vertex_groups.new(name='Bone.016')
for _i, _w in zip([39, 91, 227, 228, 229, 230, 231, 232, 233, 234, 240, 244, 245, 246, 248, 249, 250, 253, 257, 272, 282, 283, 295, 297, 300, 304, 319, 321], [0.05053, 0.05145, 0.7424, 0.5963, 0.1514, 0.07061, 0.91, 0.8873, 0.878, 0.9042, 0.004466, 0.1235, 0.4407, 0.05155, 0.835, 0.1856, 0.06778, 0.5053, 0.05764, 0.06981, 0.08632, 0.07464, 0.4417, 0.03367, 0.1292, 0.1734, 0.0196, 0.1915]): _vg.add([_i], _w, 'REPLACE')
_vg = ob_tiger.vertex_groups.new(name='Bone.018')
for _i, _w in zip([227, 228, 229, 230, 231, 233, 234, 248, 253, 271, 272, 273, 274, 275, 276, 277, 295, 297, 304, 369, 370, 373, 374, 375, 376, 377, 378, 379, 380, 382, 383, 384, 385], [0.1445, 0.03898, 0.8802, 0.923, 0.1106, 0.006702, 0.02971, 0.03734, 0.5007, 0.9317, 0.9401, 0.978, 0.8997, 0.7203, 0.8615, 0.368, 0.5605, 0.9581, 0.8358, 0.113, 0.05639, 0.135, 0.05563, 0.116, 0.02357, 0.4256, 0.1957, 0.05384, 0.1239, 0.1168, 0.05801, 0.09194, 0.2535]): _vg.add([_i], _w, 'REPLACE')
_vg = ob_tiger.vertex_groups.new(name='Bone.020')
for _i, _w in zip([271, 273, 274, 275, 276, 277, 369, 370, 371, 372, 373, 374, 375, 376, 377, 378, 379, 380, 381, 382, 383, 384, 385], [0.08138, 0.01095, 0.09927, 0.2784, 0.1259, 0.6306, 0.887, 0.9434, 0.9902, 0.9848, 0.868, 0.9456, 0.8847, 0.9636, 0.5875, 0.8077, 0.9472, 0.8788, 0.9897, 0.8856, 0.9429, 0.909, 0.7531]): _vg.add([_i], _w, 'REPLACE')
_m = ob_tiger.modifiers.new('Armature', 'ARMATURE')
_m.object = ob_armature
ob_tiger_outline.parent = ob_armature
ob_tiger_outline.matrix_parent_inverse = Matrix(((1.0, 0.0, 0.0, -0.0), (0.0, 0.08716, 0.9962, -1.865), (0.0, -0.9962, 0.08716, 0.916), (0.0, 0.0, 0.0, 1.0)))
ob_tiger_outline.location = (0.0, 0.0, 0.0)
ob_tiger_outline.lineart.crease_threshold = 0.0
_vg = ob_tiger_outline.vertex_groups.new(name='Bone.001')
for _i, _w in zip([15, 16, 18, 35, 38, 39, 42, 43, 44, 45, 46, 47, 48, 49, 50, 51, 118, 240, 241, 242, 243, 247, 250, 251, 252, 255, 256, 257, 321], [0.901, 0.5251, 0.8388, 0.0696, 0.02761, 0.01482, 0.2264, 0.3246, 0.8398, 0.1001, 0.8623, 0.1492, 0.1065, 0.02169, 0.743, 0.7876, 0.01294, 0.07287, 0.3416, 0.02064, 0.1014, 0.8911, 0.03722, 0.8287, 0.8442, 0.7645, 0.6155, 0.1125, 0.00966]): _vg.add([_i], _w, 'REPLACE')
_vg = ob_tiger_outline.vertex_groups.new(name='Bone.002')
for _i, _w in zip([14, 15, 16, 17, 46, 50, 51, 82, 100, 102, 103, 247, 254, 255, 256, 307, 308, 407, 408, 409, 410, 411, 412, 413, 414, 415, 416, 417, 418], [0.9296, 0.08717, 0.4738, 0.8993, 0.008835, 0.08551, 0.1491, 0.01029, 0.07388, 0.8264, 0.5749, 0.08855, 0.9667, 0.07713, 0.02949, 0.9461, 0.07011, 0.2794, 0.4184, 0.4574, 0.3023, 0.4085, 0.4863, 0.05925, 0.05531, 0.05978, 0.05949, 0.05976, 0.4895]): _vg.add([_i], _w, 'REPLACE')
_vg = ob_tiger_outline.vertex_groups.new(name='Bone.003')
for _i, _w in zip([14, 17, 100, 102, 103, 296, 307, 308, 407, 408, 409, 410, 411, 412, 413, 414, 415, 416, 417, 418], [0.06176, 0.107, 0.8946, 0.1725, 0.4231, 0.06265, 0.06664, 0.877, 0.2057, 0.08626, 0.03222, 0.2188, 0.04862, 0.0647, 0.7412, 0.7051, 0.7238, 0.7204, 0.7237, 0.1022]): _vg.add([_i], _w, 'REPLACE')
_vg = ob_tiger_outline.vertex_groups.new(name='Bone.004')
for _i, _w in zip([82, 83, 85, 296, 303, 306, 308, 407, 408, 409, 410, 411, 412, 413, 414, 415, 417, 418], [0.1722, 0.8527, 0.0539, 0.8347, 0.06088, 0.1357, 0.06383, 0.4383, 0.08612, 0.4404, 0.08316, 0.4653, 0.4056, 0.07496, 0.2266, 0.0259, 0.0103, 0.02197]): _vg.add([_i], _w, 'REPLACE')
_vg = ob_tiger_outline.vertex_groups.new(name='Bone.005')
for _i, _w in zip([82, 83, 84, 85, 95, 101, 296, 301, 303, 306, 407, 408, 409, 410, 411, 412, 413, 414, 415, 416, 417, 418], [0.7816, 0.1206, 1.006, 0.9835, 0.9994, 0.98, 0.1236, 0.9984, 0.9471, 0.9004, 0.06197, 0.3908, 0.06227, 0.3774, 0.06579, 0.06005, 0.1395, 0.02609, 0.1719, 0.1909, 0.1879, 0.4009]): _vg.add([_i], _w, 'REPLACE')
_vg = ob_tiger_outline.vertex_groups.new(name='Bone.006')
for _i, _w in zip([18, 34, 35, 37, 41, 43, 44, 45, 46, 47, 48, 49, 71, 72, 91, 104, 105, 108, 109, 110, 111, 113, 117, 119, 120, 124, 125, 126, 240, 241, 242, 243, 245, 246, 249, 251, 252, 282, 283, 284, 309, 311, 312, 313, 314, 319, 326], [0.1256, 0.05653, 0.1456, 0.2803, 0.1233, 0.004239, 0.00329, 0.8524, 0.08829, 0.8158, 0.8306, 0.702, 0.7823, 0.2419, 0.09696, 0.4931, 0.3223, 0.05508, 0.3277, 0.8868, 0.1999, 0.8555, 0.8241, 0.2234, 0.02621, 0.1701, 0.1848, 0.06189, 0.1435, 0.002003, 0.6984, 0.8423, 0.05484, 0.2778, 0.1074, 0.1344, 0.0002846, 0.2379, 0.2262, 0.7831, 0.8878, 0.1998, 0.8529, 0.2349, 0.056, 0.5042, 0.06568]): _vg.add([_i], _w, 'REPLACE')
_vg = ob_tiger_outline.vertex_groups.new(name='Bone.012')
for _i, _w in zip([27, 37, 49, 71, 76, 78, 79, 86, 88, 90, 104, 105, 106, 107, 108, 109, 110, 111, 112, 113, 114, 115, 116, 117, 119, 120, 124, 125, 126, 216, 242, 246, 282, 284, 293, 294, 298, 299, 309, 310, 311, 312, 313, 314, 315, 316, 317, 318, 319, 320, 324, 326], [0.03802, 0.01191, 0.00207, 0.09823, 0.055, 0.0366, 0.08419, 0.05408, 0.1228, 0.2597, 0.07614, 0.1352, 0.2271, 0.655, 0.8144, 0.161, 0.04397, 0.6249, 0.8254, 0.1079, 0.1074, 0.1771, 0.2254, 0.143, 0.7136, 0.1021, 0.3772, 0.3719, 0.1857, 0.03611, 0.002094, 0.01091, 0.002327, 0.09809, 0.05454, 0.03633, 0.05391, 0.1228, 0.04235, 0.829, 0.6244, 0.1137, 0.6981, 0.8119, 0.6494, 0.2245, 0.08413, 0.1758, 0.07423, 0.2201, 0.1048, 0.1832]): _vg.add([_i], _w, 'REPLACE')
_vg = ob_tiger_outline.vertex_groups.new(name='Bone.007')
for _i, _w in zip([78, 79, 80, 81, 86, 87, 88, 89, 90, 93, 94, 97, 99, 107, 108, 112, 116, 119, 123, 146, 147, 148, 159, 160, 161, 169, 171, 173, 174, 208, 209, 210, 286, 287, 288, 289, 290, 294, 298, 299, 305, 310, 313, 314, 315, 316, 317, 323, 346, 347, 349, 357, 358, 363, 365, 390, 391, 392], [0.6301, 0.06977, 0.5668, 0.1505, 0.6701, 0.5526, 0.6389, 0.04294, 0.6712, 0.04925, 0.00836, 0.2184, 0.04372, 0.2769, 0.09487, 0.05355, 0.6517, 0.005483, 0.0287, 0.01876, 0.07005, 0.02411, 0.03719, 0.01203, 0.01689, 0.05789, 0.07692, 0.2519, 0.2645, 0.09688, 0.1268, 0.07861, 0.5672, 0.5523, 0.03751, 0.1511, 0.05277, 0.6301, 0.6703, 0.6389, 0.2521, 0.05342, 0.005537, 0.09486, 0.2817, 0.6527, 0.0697, 0.02814, 0.01924, 0.07013, 0.02423, 0.02894, 0.01131, 0.07696, 0.2646, 0.09695, 0.1271, 0.07941]): _vg.add([_i], _w, 'REPLACE')
_vg = ob_tiger_outline.vertex_groups.new(name='Bone.008')
for _i, _w in zip([75, 78, 80, 81, 86, 87, 88, 89, 90, 92, 93, 94, 97, 99, 116, 132, 133, 136, 138, 140, 141, 142, 144, 145, 146, 147, 148, 150, 157, 158, 159, 160, 161, 162, 163, 165, 166, 169, 170, 171, 173, 174, 175, 176, 208, 209, 210, 286, 287, 288, 289, 290, 294, 298, 299, 305, 316, 327, 329, 332, 333, 336, 342, 344, 346, 347, 348, 349, 350, 354, 357, 358, 359, 361, 362, 363, 364, 365, 367, 368, 390, 391, 392, 393, 394, 396, 397, 398, 400, 405, 406], [0.009757, 0.1102, 0.3608, 0.6835, 0.1956, 0.2012, 0.1897, 0.1096, 0.02887, 0.1925, 0.6614, 0.237, 0.6558, 0.6738, 0.07438, 0.05441, 0.01289, 0.002559, 0.03408, 0.07168, 0.05309, 0.2009, 0.1831, 0.5978, 0.6965, 0.4291, 0.2452, 0.01237, 0.6034, 0.3534, 0.7488, 0.7557, 0.7227, 0.7057, 0.04127, 0.03763, 0.003604, 0.5911, 0.128, 0.5308, 0.6016, 0.6136, 0.27, 0.187, 0.5206, 0.6445, 0.7742, 0.36, 0.2004, 0.1076, 0.6804, 0.6546, 0.1099, 0.1954, 0.1896, 0.6013, 0.07438, 0.05431, 0.01184, 0.5977, 0.1832, 0.07229, 0.03426, 0.00286, 0.6959, 0.4291, 0.201, 0.2453, 0.05314, 0.01165, 0.7366, 0.7535, 0.603, 0.003565, 0.0376, 0.5308, 0.04494, 0.6135, 0.2707, 0.1282, 0.5206, 0.6439, 0.7724, 0.03313, 0.01218, 0.01158, 0.005515, 0.005806, 0.033, 0.08967, 0.0893]): _vg.add([_i], _w, 'REPLACE')
_vg = ob_tiger_outline.vertex_groups.new(name='Bone.009')
for _i, _w in zip([93, 99, 127, 128, 129, 130, 131, 132, 133, 134, 135, 139, 140, 141, 142, 144, 145, 146, 148, 149, 150, 151, 152, 153, 157, 158, 159, 160, 161, 162, 163, 164, 167, 168, 175, 176, 204, 205, 206, 207, 210, 290, 327, 328, 329, 330, 331, 332, 333, 335, 336, 337, 338, 339, 346, 348, 349, 350, 351, 352, 353, 354, 355, 356, 357, 358, 359, 364, 367, 386, 387, 388, 389, 392, 393, 394, 395, 396, 397, 398, 399, 400, 401, 402, 403, 404, 405, 406], [0.02644, 0.05249, 0.9731, 0.9695, 0.6411, 0.1094, 0.2909, 0.9025, 0.8403, 0.3577, 0.6412, 0.2743, 0.03127, 0.2979, 0.05589, 0.1003, 0.2417, 0.08341, 0.008671, 0.6167, 0.6414, 0.9174, 0.9198, 0.9691, 0.3054, 0.5876, 0.069, 0.1147, 0.09649, 0.178, 0.9393, 0.971, 0.981, 0.991, 0.6715, 0.7768, 0.9295, 0.9487, 0.9558, 0.9445, 0.03546, 0.02665, 0.9018, 0.9814, 0.8355, 0.9635, 0.9723, 0.241, 0.09893, 0.076, 0.02901, 0.2635, 0.9909, 0.2758, 0.08326, 0.05503, 0.007658, 0.2913, 0.9185, 0.9164, 0.3434, 0.631, 0.5886, 0.5699, 0.07277, 0.1147, 0.3051, 0.9364, 0.6704, 0.9473, 0.9571, 0.9683, 0.9296, 0.03615, 0.3812, 0.5643, 0.5383, 0.552, 0.4006, 0.4148, 0.5586, 0.3718, 0.4689, 0.3485, 0.3301, 0.4404, 0.7581, 0.7579]): _vg.add([_i], _w, 'REPLACE')
_vg = ob_tiger_outline.vertex_groups.new(name='Bone.033')
for _i, _w in zip([80, 97, 129, 130, 131, 132, 133, 134, 135, 136, 137, 138, 139, 140, 141, 142, 143, 144, 145, 146, 147, 148, 149, 150, 151, 152, 154, 155, 156, 157, 160, 165, 166, 169, 170, 171, 172, 173, 174, 175, 177, 204, 206, 207, 208, 209, 210, 335, 337, 339, 344, 353, 354, 355, 356, 363, 389, 393, 394, 395, 396, 397, 398, 399, 400, 401, 402, 403, 404, 405], [0.03605, 0.05465, 0.1616, 0.6989, 0.5451, 0.02462, 0.1106, 0.5607, 0.2562, 0.8691, 0.9555, 0.9304, 0.6403, 0.8736, 0.6214, 0.7152, 0.9913, 0.6972, 0.1403, 0.1604, 0.4604, 0.679, 0.3023, 0.2962, 0.04823, 0.05187, 0.9938, 0.9774, 0.9945, 0.05546, 0.008666, 0.938, 0.9627, 0.1716, 0.837, 0.3479, 0.9762, 0.1122, 0.06985, 0.03285, 0.9824, 0.02395, 2.545e-05, 0.009149, 0.3496, 0.1797, 0.03925, 0.1181, 0.06364, 0.1631, 0.09324, 0.05816, 0.009603, 0.0602, 0.0962, 0.01712, 0.0006674, 0.5429, 0.368, 0.05103, 0.02086, 0.04869, 0.5079, 0.3655, 0.01504, 0.4432, 0.5586, 0.07568, 0.07069, 0.1408]): _vg.add([_i], _w, 'REPLACE')
_vg = ob_tiger_outline.vertex_groups.new(name='Bone.034')
for _i, _w in zip([97, 129, 130, 131, 134, 135, 136, 139, 149, 150, 151, 169, 171, 204, 286, 305, 327, 329, 332, 333, 334, 335, 336, 337, 339, 340, 341, 342, 343, 344, 345, 346, 347, 348, 349, 350, 351, 352, 353, 354, 355, 356, 358, 359, 360, 361, 362, 363, 365, 366, 367, 368, 386, 387, 389, 390, 391, 392, 393, 394, 395, 396, 397, 398, 399, 400, 401, 402, 403, 404, 406], [0.05465, 0.1859, 0.1788, 0.1501, 0.05535, 0.08771, 0.09141, 0.06063, 0.06035, 0.008873, 0.001149, 0.1716, 0.01711, 0.004738, 0.03622, 0.1123, 0.02613, 0.1161, 0.1408, 0.6984, 0.9741, 0.7931, 0.8745, 0.6482, 0.5474, 0.9915, 0.985, 0.932, 0.9782, 0.8676, 0.976, 0.1606, 0.4607, 0.7159, 0.6794, 0.6271, 0.05432, 0.05166, 0.5723, 0.3067, 0.3312, 0.3172, 0.008482, 0.05562, 0.9946, 0.9631, 0.9379, 0.3478, 0.06986, 0.9943, 0.03335, 0.8369, 0.009142, 0.0006666, 0.02812, 0.3498, 0.1797, 0.03883, 0.01292, 0.01954, 0.3857, 0.3798, 0.5204, 0.045, 0.05044, 0.5513, 0.06718, 0.07084, 0.5723, 0.4682, 0.1414]): _vg.add([_i], _w, 'REPLACE')
_vg = ob_tiger_outline.vertex_groups.new(name='Bone.010')
for _i, _w in zip([27, 28, 29, 30, 31, 32, 73, 74, 75, 76, 77, 78, 79, 81, 86, 87, 89, 92, 93, 94, 96, 99, 104, 105, 106, 107, 109, 111, 112, 114, 115, 116, 120, 121, 122, 123, 124, 125, 126, 159, 160, 161, 162, 210, 216, 288, 290, 291, 292, 293, 320, 322, 324, 326, 357, 358], [0.7476, 0.0961, 0.8174, 0.1581, 0.5112, 0.06234, 0.82, 0.7741, 0.8717, 0.6545, 0.6683, 0.1962, 0.8205, 0.1145, 0.04869, 0.1928, 0.7969, 0.5948, 0.1705, 0.4022, 0.8922, 0.1341, 0.02324, 0.0627, 0.6613, 0.002503, 0.07007, 0.1264, 0.1135, 0.7148, 0.7665, 0.01238, 0.2933, 0.2514, 0.9531, 0.9106, 0.2589, 0.1116, 0.5435, 0.08239, 0.04256, 0.08324, 0.03775, 0.0449, 0.0001413, 0.07953, 0.1305, 0.09162, 0.07811, 0.07496, 0.01587, 0.1065, 0.02934, 0.0883, 0.06874, 0.02013]): _vg.add([_i], _w, 'REPLACE')
_vg = ob_tiger_outline.vertex_groups.new(name='Bone.023')
for _i, _w in zip([27, 28, 29, 30, 31, 32, 33, 56, 58, 61, 62, 63, 64, 67, 68, 69, 73, 74, 76, 77, 96, 106, 114, 120, 126], [0.1527, 0.8072, 0.1235, 0.8197, 0.4838, 0.9082, 0.7416, 0.1166, 0.02066, 0.09516, 0.08228, 0.7048, 0.2543, 0.8971, 0.1342, 0.1724, 0.16, 0.07552, 0.1496, 0.1458, 0.1263, 0.01451, 0.08642, 0.05288, 0.05664]): _vg.add([_i], _w, 'REPLACE')
_vg = ob_tiger_outline.vertex_groups.new(name='Bone.025')
for _i, _w in zip([6, 7, 10, 11, 12, 13, 22, 23, 28, 33, 52, 53, 54, 55, 56, 57, 58, 59, 60, 61, 62, 63, 64, 65, 67, 68, 69], [0.2363, 0.117, 0.5078, 0.505, 0.1974, 0.01693, 0.03507, 0.06165, 0.07631, 0.2061, 0.2511, 0.08102, 0.1329, 0.01508, 0.867, 0.7709, 0.9019, 0.06726, 0.0595, 0.1726, 0.2975, 0.2942, 0.6701, 0.006666, 0.1035, 0.6332, 0.6301]): _vg.add([_i], _w, 'REPLACE')
_vg = ob_tiger_outline.vertex_groups.new(name='Bone.027')
for _i, _w in zip([6, 7, 10, 11, 12, 13, 21, 22, 23, 24, 25, 26, 33, 52, 53, 54, 55, 57, 58, 59, 60, 61, 62, 64, 65, 66, 68, 69, 70], [0.7616, 0.8825, 0.4886, 0.5106, 0.7938, 0.966, 0.9944, 0.9561, 0.9366, 0.9732, 0.9965, 0.9859, 0.04092, 0.7265, 0.9063, 0.8623, 0.9636, 0.2182, 0.0628, 0.9092, 0.9271, 0.7317, 0.6201, 0.0759, 0.9696, 0.9832, 0.2327, 0.1973, 0.9957]): _vg.add([_i], _w, 'REPLACE')
_vg = ob_tiger_outline.vertex_groups.new(name='Bone.011')
for _i, _w in zip([27, 74, 75, 76, 77, 89, 92, 93, 94, 99, 105, 106, 109, 114, 120, 121, 124, 125, 126, 159, 161, 214, 216, 217, 221, 225, 226, 285, 287, 288, 289, 290, 291, 292, 293, 294, 298, 302, 310, 311, 315, 316, 317, 318, 319, 320, 322, 323, 324, 325, 326, 357, 358, 392], [0.01894, 0.1289, 0.07014, 0.1067, 0.1419, 0.02606, 0.1716, 0.0643, 0.3093, 0.07547, 0.0688, 0.03427, 0.08799, 0.05405, 0.4505, 0.6686, 0.1212, 0.2627, 0.1212, 0.009091, 0.03913, 0.09862, 0.7584, 0.1653, 0.8212, 0.06321, 0.5113, 0.8192, 0.186, 0.7608, 0.1041, 0.1068, 0.7932, 0.8772, 0.6886, 0.1937, 0.04718, 0.8934, 0.1144, 0.1285, 0.002265, 0.01179, 0.8201, 0.7695, 0.03045, 0.6752, 0.6851, 0.9071, 0.7312, 0.9482, 0.5774, 0.05697, 0.01278, 0.03011]): _vg.add([_i], _w, 'REPLACE')
_vg = ob_tiger_outline.vertex_groups.new(name='Bone.024')
for _i, _w in zip([120, 121, 214, 215, 216, 217, 221, 224, 225, 226, 238, 259, 260, 261, 265, 267, 279, 280, 285, 291, 293, 302, 320, 322, 324, 326], [0.05295, 0.002278, 0.8064, 0.8971, 0.1516, 0.8169, 0.1231, 0.7415, 0.9083, 0.4837, 0.7048, 0.0823, 0.1166, 0.2544, 0.1342, 0.09516, 0.02065, 0.1724, 0.1596, 0.08479, 0.1468, 0.1261, 0.01418, 0.1646, 0.08557, 0.05549]): _vg.add([_i], _w, 'REPLACE')
_vg = ob_tiger_outline.vertex_groups.new(name='Bone.026')
for _i, _w in zip([211, 212, 213, 214, 215, 218, 219, 224, 235, 237, 238, 239, 258, 259, 260, 261, 262, 263, 264, 265, 266, 267, 269, 270, 279, 280, 281], [0.505, 0.5078, 0.2363, 0.07631, 0.1035, 0.1974, 0.01693, 0.2061, 0.117, 0.03507, 0.2942, 0.06165, 0.0595, 0.2975, 0.867, 0.6701, 0.08102, 0.01508, 0.06726, 0.6332, 0.006666, 0.1726, 0.1329, 0.2511, 0.9019, 0.6301, 0.7709]): _vg.add([_i], _w, 'REPLACE')
_vg = ob_tiger_outline.vertex_groups.new(name='Bone.028')
for _i, _w in zip([211, 212, 213, 218, 219, 220, 222, 223, 224, 235, 236, 237, 239, 258, 259, 261, 262, 263, 264, 265, 266, 267, 268, 269, 270, 278, 279, 280, 281], [0.5106, 0.4886, 0.7616, 0.7938, 0.966, 0.9732, 0.9859, 0.9965, 0.04092, 0.8825, 0.9957, 0.9561, 0.9366, 0.9271, 0.6201, 0.0759, 0.9063, 0.9636, 0.9092, 0.2327, 0.9696, 0.7317, 0.9832, 0.8623, 0.7265, 0.9944, 0.0628, 0.1973, 0.2182]): _vg.add([_i], _w, 'REPLACE')
_vg = ob_tiger_outline.vertex_groups.new(name='Bone.013')
for _i, _w in zip([1, 3, 5, 8, 9, 19, 34, 35, 36, 37, 38, 39, 40, 41, 42, 43, 44, 48, 49, 50, 51, 71, 72, 91, 104, 105, 109, 110, 118, 125, 249, 255, 256, 257, 282, 283, 300, 319, 321], [0.1106, 0.1015, 0.3141, 0.04643, 0.07372, 0.07707, 0.553, 0.7454, 0.8455, 0.6114, 0.8415, 0.2067, 0.7561, 0.5797, 0.6504, 0.5915, 0.1095, 0.03244, 0.2262, 0.1351, 0.003898, 0.105, 0.5316, 0.2545, 0.2849, 0.2039, 0.138, 0.04192, 0.7103, 0.01641, 0.02422, 0.002986, 0.1046, 0.01695, 0.02596, 0.09133, 0.004685, 0.01466, 0.01295]): _vg.add([_i], _w, 'REPLACE')
_vg = ob_tiger_outline.vertex_groups.new(name='Bone.015')
for _i, _w in zip([0, 1, 2, 3, 4, 5, 8, 9, 19, 20, 34, 35, 36, 37, 38, 39, 40, 41, 42, 72, 91, 98, 104, 105, 118, 201, 202, 203], [0.9109, 0.8355, 0.1514, 0.7433, 0.07066, 0.5999, 0.9048, 0.8934, 0.8844, 0.5053, 0.4438, 0.006986, 0.1253, 0.05888, 0.07342, 0.05537, 0.1305, 0.2004, 0.02187, 0.08135, 0.05321, 0.1735, 0.02512, 0.01086, 0.1322, 0.06983, 0.03368, 0.4417]): _vg.add([_i], _w, 'REPLACE')
_vg = ob_tiger_outline.vertex_groups.new(name='Bone.017')
for _i, _w in zip([0, 1, 2, 3, 4, 5, 8, 19, 20, 98, 178, 179, 180, 181, 182, 183, 184, 185, 186, 188, 189, 190, 191, 192, 193, 195, 196, 198, 199, 200, 201, 202, 203], [0.1105, 0.03728, 0.8802, 0.1442, 0.923, 0.03749, 0.02961, 0.005637, 0.5007, 0.8358, 0.05639, 0.02357, 0.8997, 0.4256, 0.116, 0.05801, 0.368, 0.7203, 0.1957, 0.09194, 0.2535, 0.05563, 0.978, 0.135, 0.1168, 0.9317, 0.05384, 0.1239, 0.113, 0.8615, 0.9401, 0.9581, 0.5605]): _vg.add([_i], _w, 'REPLACE')
_vg = ob_tiger_outline.vertex_groups.new(name='Bone.019')
for _i, _w in zip([178, 179, 180, 181, 182, 183, 184, 185, 186, 187, 188, 189, 190, 191, 192, 193, 194, 195, 196, 197, 198, 199, 200], [0.9434, 0.9636, 0.09927, 0.5875, 0.8847, 0.9429, 0.6306, 0.2784, 0.8077, 0.9902, 0.909, 0.7531, 0.9456, 0.01095, 0.868, 0.8856, 0.9897, 0.08138, 0.9472, 0.9848, 0.8788, 0.887, 0.1259]): _vg.add([_i], _w, 'REPLACE')
_vg = ob_tiger_outline.vertex_groups.new(name='Bone.014')
for _i, _w in zip([38, 39, 40, 41, 42, 51, 72, 91, 104, 105, 109, 118, 227, 228, 232, 233, 234, 240, 241, 242, 243, 244, 245, 246, 248, 249, 250, 252, 255, 256, 257, 282, 283, 284, 300, 309, 319, 321], [0.01562, 0.6529, 0.07296, 0.06309, 0.05711, 0.004396, 0.1005, 0.549, 0.03412, 0.1445, 0.1589, 0.1103, 0.1052, 0.3249, 0.09128, 0.08695, 0.05177, 0.7472, 0.5806, 0.2325, 0.01659, 0.8503, 0.5617, 0.6307, 0.1119, 0.6395, 0.8617, 0.1071, 0.1158, 0.2131, 0.7772, 0.5916, 0.5654, 0.1074, 0.8024, 0.04368, 0.2866, 0.7315]): _vg.add([_i], _w, 'REPLACE')
_vg = ob_tiger_outline.vertex_groups.new(name='Bone.016')
for _i, _w in zip([39, 91, 227, 228, 229, 230, 231, 232, 233, 234, 240, 244, 245, 246, 248, 249, 250, 253, 257, 272, 282, 283, 295, 297, 300, 304, 319, 321], [0.05053, 0.05145, 0.7424, 0.5963, 0.1514, 0.07061, 0.91, 0.8873, 0.878, 0.9042, 0.004466, 0.1235, 0.4407, 0.05155, 0.835, 0.1856, 0.06778, 0.5053, 0.05764, 0.06981, 0.08632, 0.07464, 0.4417, 0.03367, 0.1292, 0.1734, 0.0196, 0.1915]): _vg.add([_i], _w, 'REPLACE')
_vg = ob_tiger_outline.vertex_groups.new(name='Bone.018')
for _i, _w in zip([227, 228, 229, 230, 231, 233, 234, 248, 253, 271, 272, 273, 274, 275, 276, 277, 295, 297, 304, 369, 370, 373, 374, 375, 376, 377, 378, 379, 380, 382, 383, 384, 385], [0.1445, 0.03898, 0.8802, 0.923, 0.1106, 0.006702, 0.02971, 0.03734, 0.5007, 0.9317, 0.9401, 0.978, 0.8997, 0.7203, 0.8615, 0.368, 0.5605, 0.9581, 0.8358, 0.113, 0.05639, 0.135, 0.05563, 0.116, 0.02357, 0.4256, 0.1957, 0.05384, 0.1239, 0.1168, 0.05801, 0.09194, 0.2535]): _vg.add([_i], _w, 'REPLACE')
_vg = ob_tiger_outline.vertex_groups.new(name='Bone.020')
for _i, _w in zip([271, 273, 274, 275, 276, 277, 369, 370, 371, 372, 373, 374, 375, 376, 377, 378, 379, 380, 381, 382, 383, 384, 385], [0.08138, 0.01095, 0.09927, 0.2784, 0.1259, 0.6306, 0.887, 0.9434, 0.9902, 0.9848, 0.868, 0.9456, 0.8847, 0.9636, 0.5875, 0.8077, 0.9472, 0.8788, 0.9897, 0.8856, 0.9429, 0.909, 0.7531]): _vg.add([_i], _w, 'REPLACE')
_m = ob_tiger_outline.modifiers.new('Armature', 'ARMATURE')
_m = ob_tiger_outline.modifiers.new('Armature.001', 'ARMATURE')
_m.object = ob_armature

# ---- collection membership
col_collection_1.objects.link(ob_armature)
col_collection_1.objects.link(ob_tiger)
col_collection_1.objects.link(ob_tiger_outline)

# ---- scene / render settings (as saved in the file)
scene.frame_start = 0; scene.frame_end = 120; scene.frame_set(0)
scene.render.engine = 'CYCLES'
scene.render.resolution_percentage = 50
scene.render.dither_intensity = 0.0
scene.cycles.use_denoising = False
scene.cycles.samples = 128
scene.cycles.sampling_pattern = 'TABULATED_SOBOL'
scene.cycles.use_adaptive_sampling = False
scene.cycles.use_light_tree = False
scene.cycles.blur_glossy = 0.0
scene.cycles.sample_clamp_indirect = 0.0
scene.view_settings.view_transform = 'Standard'
bpy.context.view_layer.update()

# ---- added for rendering (the .blend has no active camera and no usable light): camera, sun
cam_auto = bpy.data.cameras.new('AutoCamera')
cam_auto.lens = 50.0
cam_auto.sensor_width = 36.0
cam_auto.clip_end = 1000.0
ob_auto_camera = bpy.data.objects.new('AutoCamera', cam_auto)
scene.collection.objects.link(ob_auto_camera)
ob_auto_camera.location = (4.56583, -5.92041, 4.66088)
ob_auto_camera.rotation_euler = (1.09748, -7.21219e-08, 0.694738)
scene.camera = ob_auto_camera
light_auto_sun = bpy.data.lights.new('AutoSun', 'SUN')
light_auto_sun.energy = 3.0
light_auto_sun.angle = 0.0523599
ob_auto_sun = bpy.data.objects.new('AutoSun', light_auto_sun)
scene.collection.objects.link(ob_auto_sun)
ob_auto_sun.rotation_euler = (0.872665, 0.174533, 0.523599)
bpy.context.view_layer.update()
